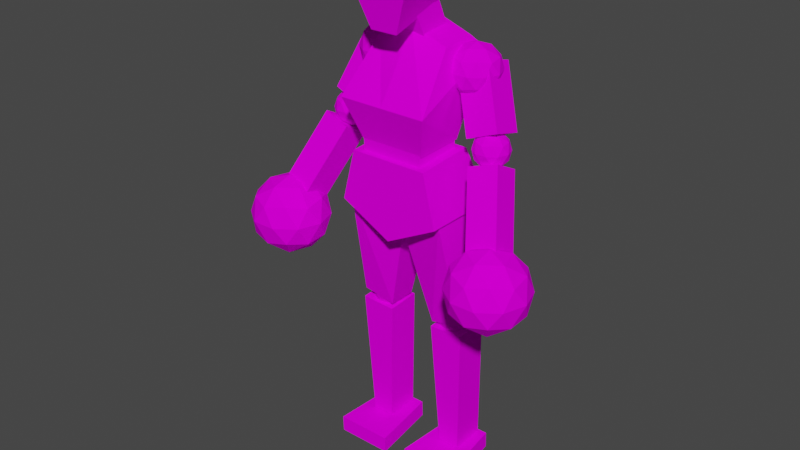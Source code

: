 # Source: human_man_2.blend  (saved by Blender 3.5.10; exported with 4.5.12 LTS)
import bpy
from mathutils import Matrix  # noqa: F401  (used for matrix-valued properties, if any)

bpy.ops.wm.read_factory_settings(use_empty=True)
scene = bpy.context.scene
scene.name = 'Scene'

# ---- collections
col_collection = bpy.data.collections.new('Collection'); scene.collection.children.link(col_collection)

# ---- images (referenced by path relative to the original .blend; pixels are not part of the script)
import os
ASSET_DIR = os.environ.get("B2B_ASSET_DIR", "")  # directory of the original .blend (textures are referenced by path, not embedded)
HERE = os.path.dirname(os.path.abspath(__file__))  # packed textures are extracted next to this script under _unpacked/

def load_image(name, relpath, width, height, colorspace="sRGB"):
    """Load a texture the original file referenced (path relative to the .blend, or extracted next to this script)."""
    p = next((c for c in (os.path.join(HERE, relpath), os.path.join(ASSET_DIR, relpath)) if relpath and os.path.exists(c)), "")
    if p:
        img = bpy.data.images.load(p, check_existing=True)
        img.name = name
    else:  # same state as the original file: an image datablock whose file is absent (Cycles renders it pink)
        img = bpy.data.images.new(name, width, height)
        img.source = "FILE"
        img.filepath = "//" + (relpath or name)
    img.colorspace_settings.name = colorspace
    return img
img_cube_base_color_png = load_image('Cube Base Color.png', 'Cube Base Color.png', 1024, 1024, 'sRGB')

# ---- materials (node trees are filled in below, after node groups)
mat_material = bpy.data.materials.new('Material')
mat_material.use_transparent_shadow = False

# ---- material node trees
mat_material.use_nodes = True; mat_material.node_tree.nodes.clear()
_N = mat_material.node_tree.nodes; _L = mat_material.node_tree.links
n0 = _N.new('ShaderNodeOutputMaterial'); n0.name = 'Material Output'; n0.location = (538, 281)
n1 = _N.new('ShaderNodeTexImage'); n1.name = 'Image Texture'; n1.location = (-688, 239)
n1.image = img_cube_base_color_png
n2 = _N.new('ShaderNodeBsdfPrincipled'); n2.name = 'Principled BSDF'; n2.location = (-159, 324)
n2.distribution = 'GGX'
n2.subsurface_method = 'RANDOM_WALK_SKIN'
n2.inputs[2].default_value = 0.0
n2.inputs[3].default_value = 1.45
n2.inputs[13].default_value = 0.0
n2.inputs[27].default_value = (0.0, 0.0, 0.0, 1.0)
n2.inputs[28].default_value = 1.0
_L.new(n1.outputs[0], n2.inputs[0])
_L.new(n2.outputs[0], n0.inputs[0])
n0.is_active_output = True

# ---- world
world_world = bpy.data.worlds.new('World'); scene.world = world_world
world_world.use_nodes = True; world_world.node_tree.nodes.clear()
_N = world_world.node_tree.nodes; _L = world_world.node_tree.links
n0 = _N.new('ShaderNodeOutputWorld'); n0.name = 'World Output'; n0.location = (300, 300)
n1 = _N.new('ShaderNodeBackground'); n1.name = 'Background'; n1.location = (10, 300)
n1.inputs[0].default_value = (0.05088, 0.05088, 0.05088, 1.0)
_L.new(n1.outputs[0], n0.inputs[0])
n0.is_active_output = True
world_world.color = (0.05088, 0.05088, 0.05088)
world_world.use_sun_shadow = False
world_world.sun_shadow_jitter_overblur = 0.0

# ---- meshes
me_cube_001 = bpy.data.meshes.new('Cube.001')
me_cube_001.from_pydata([(-0.2311, -0.0667, 0.989), (-0.253, -0.08846, 1.27), (-0.2279, 0.06402, 0.9891), (-0.2487, 0.08636, 1.27), (0.01189, -0.07266, 0.9148), (-0.008547, -0.09449, 1.235), (0.01513, 0.05806, 0.9149), (-0.004217, 0.08033, 1.236), (-0.301, -0.1443, 1.145), (-0.2939, 0.1447, 1.146), (0.05662, 0.136, 1.121), (0.04946, -0.1529, 1.121), (-0.3235, -0.07004, 0.8481), (-0.2313, -0.07249, 1.046), (-0.32, 0.07216, 0.8482), (-0.2278, 0.06971, 1.046), (-0.1946, -0.07318, 0.7879), (-0.1024, -0.07563, 0.9855), (-0.1911, 0.06902, 0.788), (-0.09889, 0.06657, 0.9857), (-0.2789, -0.1468, 0.4091), (-0.33, -0.1667, 0.8604), (-0.2714, 0.158, 0.4094), (-0.3214, 0.1795, 0.8607), (-0.03389, -0.1529, 0.4011), (-0.1669, -0.1707, 0.8449), (-0.02634, 0.1519, 0.4014), (-0.1583, 0.1755, 0.8452), (-0.3913, -0.2133, 0.7977), (-0.3806, 0.2195, 0.7962), (0.04219, 0.2092, 0.5997), (0.03148, -0.2236, 0.6012), (-0.2751, 0.005559, 0.4093), (-0.3258, -0.0009543, 0.9246), (-0.03012, -0.0005018, 0.4013), (-0.1627, -0.004981, 0.9091), (0.03683, -0.007213, 0.6004), (-0.386, 0.003091, 0.797), (-0.2726, -0.1477, 0.206), (-0.2722, -0.1479, 0.4481), (-0.2651, 0.153, 0.2062), (-0.2647, 0.1528, 0.4484), (-0.03045, -0.1537, 0.2056), (-0.03009, -0.1539, 0.4478), (-0.023, 0.147, 0.2059), (-0.02264, 0.1468, 0.448), (-0.3855, -0.2442, 0.109), (-0.2992, -0.1837, 0.3751), (-0.373, 0.261, 0.1094), (-0.2898, 0.1958, 0.3754), (-0.006043, -0.2536, 0.1084), (-0.004117, -0.191, 0.3562), (0.006469, 0.2516, 0.1088), (0.005281, 0.1885, 0.3565), (-0.3795, 0.008512, -0.02267), (-0.2945, 0.006068, 0.3753), (1.632e-05, -0.0008864, -0.02324), (0.0005822, -0.001224, 0.3564), (-0.2875, -0.2384, 0.6206), (-0.2032, -0.3028, 0.6859), (-0.3227, -0.3384, 0.6861), (-0.3934, -0.2358, 0.6863), (-0.3177, -0.1368, 0.6862), (-0.2002, -0.1782, 0.686), (-0.257, -0.3401, 0.792), (-0.3746, -0.2987, 0.7922), (-0.3715, -0.1741, 0.7923), (-0.252, -0.1385, 0.7922), (-0.1813, -0.2411, 0.792), (-0.2872, -0.2386, 0.8576), (-0.3082, -0.2971, 0.6383), (-0.238, -0.2762, 0.6382), (-0.2587, -0.335, 0.6767), (-0.1867, -0.2409, 0.6766), (-0.2362, -0.203, 0.6382), (-0.3498, -0.2368, 0.6384), (-0.3705, -0.2956, 0.6769), (-0.3053, -0.1787, 0.6384), (-0.3675, -0.1771, 0.677), (-0.2539, -0.1433, 0.6768), (-0.1756, -0.2779, 0.7389), (-0.1738, -0.2046, 0.739), (-0.2903, -0.3569, 0.739), (-0.2201, -0.336, 0.7389), (-0.4009, -0.2723, 0.7393), (-0.3594, -0.3326, 0.7391), (-0.3546, -0.1409, 0.7393), (-0.3991, -0.1991, 0.7393), (-0.2153, -0.1443, 0.7391), (-0.2844, -0.12, 0.7392), (-0.2072, -0.2998, 0.8013), (-0.3208, -0.3336, 0.8014), (-0.388, -0.236, 0.8016), (-0.316, -0.1419, 0.8016), (-0.2043, -0.1813, 0.8014), (-0.2694, -0.2983, 0.8399), (-0.2249, -0.2401, 0.8398), (-0.3385, -0.2739, 0.84), (-0.3367, -0.2007, 0.84), (-0.2665, -0.1798, 0.84), (-0.3275, -0.4309, 0.499), (-0.3974, -0.3195, 0.7689), (-0.3096, -0.2902, 0.4456), (-0.3795, -0.1789, 0.7156), (-0.1813, -0.4345, 0.5383), (-0.2512, -0.3232, 0.8083), (-0.1634, -0.2939, 0.485), (-0.2333, -0.1825, 0.7549), (-0.2233, -0.3804, 0.3585), (-0.1638, -0.426, 0.4046), (-0.2481, -0.4511, 0.4047), (-0.2981, -0.3786, 0.4048), (-0.2446, -0.3087, 0.4048), (-0.1616, -0.338, 0.4047), (-0.2017, -0.4523, 0.4795), (-0.2847, -0.423, 0.4797), (-0.2826, -0.3351, 0.4797), (-0.1982, -0.3099, 0.4796), (-0.1483, -0.3824, 0.4795), (-0.223, -0.3806, 0.5259), (-0.2379, -0.4219, 0.371), (-0.1883, -0.4072, 0.3709), (-0.2029, -0.4487, 0.3981), (-0.152, -0.3822, 0.3981), (-0.187, -0.3555, 0.3709), (-0.2673, -0.3794, 0.371), (-0.2819, -0.4209, 0.3982), (-0.2358, -0.3383, 0.371), (-0.2798, -0.3372, 0.3983), (-0.1996, -0.3133, 0.3982), (-0.1442, -0.4083, 0.442), (-0.1429, -0.3566, 0.4421), (-0.2252, -0.4642, 0.4421), (-0.1757, -0.4494, 0.442), (-0.3034, -0.4044, 0.4423), (-0.274, -0.447, 0.4422), (-0.2707, -0.3116, 0.4423), (-0.3021, -0.3527, 0.4423), (-0.1723, -0.314, 0.4422), (-0.2211, -0.2968, 0.4422), (-0.1665, -0.4238, 0.4861), (-0.2468, -0.4477, 0.4862), (-0.2943, -0.3788, 0.4863), (-0.2434, -0.3123, 0.4863), (-0.1645, -0.3401, 0.4861), (-0.2105, -0.4227, 0.5133), (-0.1791, -0.3817, 0.5133), (-0.2593, -0.4056, 0.5134), (-0.258, -0.3538, 0.5134), (-0.2084, -0.3391, 0.5134), (-0.1039, -0.5983, 0.02186), (-0.2735, -0.4658, 0.3633), (-0.08018, -0.4642, -0.01837), (-0.2498, -0.3317, 0.3231), (0.02272, -0.6015, 0.08599), (-0.1469, -0.469, 0.4275), (0.04647, -0.4674, 0.04576), (-0.1231, -0.3349, 0.3873), (0.01312, -0.5639, -0.2365), (0.1468, -0.6661, -0.1328), (-0.04262, -0.7225, -0.1326), (-0.1548, -0.5598, -0.1323), (-0.03471, -0.4028, -0.1323), (0.1517, -0.4685, -0.1327), (0.0615, -0.7253, 0.03537), (-0.1249, -0.6595, 0.0357), (-0.12, -0.462, 0.03587), (0.06942, -0.4055, 0.03564), (0.1816, -0.5683, 0.03533), (0.01368, -0.5642, 0.1395), (-0.0197, -0.6571, -0.2084), (0.09165, -0.6239, -0.2086), (0.05888, -0.7172, -0.1475), (0.1731, -0.5679, -0.1476), (0.09452, -0.5078, -0.2085), (-0.08563, -0.5615, -0.2082), (-0.1184, -0.6547, -0.1472), (-0.01504, -0.4692, -0.2083), (-0.1137, -0.4668, -0.147), (0.06641, -0.4131, -0.1473), (0.1907, -0.6265, -0.0488), (0.1936, -0.5104, -0.0487), (0.008744, -0.752, -0.04864), (0.1201, -0.7188, -0.04878), (-0.1668, -0.6177, -0.04826), (-0.1008, -0.7133, -0.04845), (-0.09329, -0.4093, -0.04819), (-0.1639, -0.5015, -0.04816), (0.1276, -0.4147, -0.04852), (0.01805, -0.3761, -0.04832), (0.1405, -0.6613, 0.05007), (-0.03962, -0.7149, 0.05029), (-0.1463, -0.5602, 0.05058), (-0.03209, -0.4109, 0.05055), (0.1452, -0.4734, 0.05023), (0.04184, -0.6589, 0.1113), (0.1124, -0.5666, 0.1113), (-0.06773, -0.6203, 0.1115), (-0.06485, -0.5041, 0.1116), (0.04649, -0.471, 0.1115), (-0.2557, -0.1909, -0.3746), (-0.3117, -0.1489, -0.4187), (-0.2324, -0.1253, -0.4192), (-0.1855, -0.1933, -0.4181), (-0.2357, -0.259, -0.4169), (-0.3137, -0.2315, -0.4173), (-0.276, -0.1254, -0.4895), (-0.198, -0.1529, -0.4891), (-0.2, -0.2355, -0.4877), (-0.2793, -0.2591, -0.4872), (-0.3262, -0.191, -0.4883), (-0.256, -0.1935, -0.5318), (-0.242, -0.1521, -0.387), (-0.2886, -0.1659, -0.3867), (-0.2749, -0.1274, -0.4129), (-0.3227, -0.1898, -0.4118), (-0.2898, -0.2145, -0.3858), (-0.2144, -0.1921, -0.3863), (-0.2007, -0.1535, -0.4126), (-0.2439, -0.2307, -0.3856), (-0.2026, -0.2321, -0.4112), (-0.278, -0.2546, -0.4107), (-0.33, -0.166, -0.4535), (-0.3312, -0.2146, -0.4527), (-0.2539, -0.1136, -0.4545), (-0.3005, -0.1274, -0.4542), (-0.1805, -0.1698, -0.4537), (-0.208, -0.1297, -0.4543), (-0.2112, -0.2569, -0.4522), (-0.1817, -0.2183, -0.4529), (-0.3036, -0.2546, -0.4521), (-0.2578, -0.2708, -0.4519), (-0.309, -0.1522, -0.4951), (-0.2337, -0.1298, -0.4956), (-0.189, -0.1946, -0.4946), (-0.2368, -0.257, -0.4935), (-0.311, -0.2309, -0.4938), (-0.2677, -0.1537, -0.5207), (-0.2973, -0.1923, -0.52), (-0.2219, -0.1699, -0.5205), (-0.2231, -0.2185, -0.5197), (-0.2697, -0.2323, -0.5194), (-0.04898, -0.06445, -1.149), (-0.0523, -0.06423, -1.231), (-0.05576, -0.3382, -1.15), (-0.05908, -0.3379, -1.232), (-0.3853, -0.09142, -1.136), (-0.3886, -0.0912, -1.218), (-0.3904, -0.2946, -1.136), (-0.3937, -0.2944, -1.218), (-0.2756, 0.2426, 0.621), (-0.1882, 0.3027, 0.6864), (-0.3058, 0.3441, 0.6867), (-0.3815, 0.2451, 0.6867), (-0.3108, 0.1425, 0.6865), (-0.1913, 0.1781, 0.6863), (-0.2401, 0.3424, 0.7926), (-0.3596, 0.3068, 0.7927), (-0.3626, 0.1822, 0.7926), (-0.2451, 0.1408, 0.7924), (-0.1694, 0.2398, 0.7924), (-0.2753, 0.2424, 0.858), (-0.2934, 0.3023, 0.6388), (-0.2243, 0.2779, 0.6387), (-0.242, 0.3376, 0.6772), (-0.1747, 0.24, 0.6771), (-0.2261, 0.2047, 0.6386), (-0.3379, 0.2441, 0.6388), (-0.3556, 0.3038, 0.6774), (-0.2963, 0.1838, 0.6387), (-0.3585, 0.1853, 0.6773), (-0.2468, 0.1459, 0.6771), (-0.1618, 0.2763, 0.7394), (-0.1637, 0.2031, 0.7393), (-0.2725, 0.3609, 0.7396), (-0.2034, 0.3366, 0.7395), (-0.3872, 0.2819, 0.7397), (-0.3427, 0.34, 0.7397), (-0.3475, 0.1483, 0.7395), (-0.389, 0.2086, 0.7397), (-0.2082, 0.1449, 0.7393), (-0.2784, 0.124, 0.7394), (-0.1923, 0.2996, 0.8018), (-0.3041, 0.339, 0.802), (-0.3761, 0.2449, 0.802), (-0.3089, 0.1473, 0.8018), (-0.1953, 0.1811, 0.8017), (-0.2546, 0.3011, 0.8404), (-0.213, 0.2408, 0.8402), (-0.3248, 0.2802, 0.8405), (-0.3266, 0.207, 0.8404), (-0.2575, 0.1827, 0.8403), (-0.306, 0.437, 0.4997), (-0.3814, 0.3288, 0.7695), (-0.2951, 0.2958, 0.4461), (-0.3705, 0.1876, 0.7159), (-0.1598, 0.4334, 0.5391), (-0.2351, 0.3252, 0.8089), (-0.1489, 0.2921, 0.4855), (-0.2242, 0.1839, 0.7553), (-0.2044, 0.3817, 0.3591), (-0.1427, 0.4242, 0.4053), (-0.2257, 0.4535, 0.4055), (-0.2792, 0.3836, 0.4055), (-0.2292, 0.3111, 0.4054), (-0.1449, 0.3362, 0.4053), (-0.1793, 0.4522, 0.4803), (-0.2637, 0.4271, 0.4804), (-0.2659, 0.3391, 0.4803), (-0.1829, 0.3099, 0.4802), (-0.1294, 0.3798, 0.4801), (-0.2042, 0.3816, 0.5265), (-0.2169, 0.4239, 0.3717), (-0.1682, 0.4067, 0.3716), (-0.1807, 0.4489, 0.3988), (-0.1332, 0.3799, 0.3987), (-0.1694, 0.355, 0.3715), (-0.2484, 0.3828, 0.3717), (-0.2609, 0.425, 0.3989), (-0.219, 0.3402, 0.3716), (-0.263, 0.3413, 0.3989), (-0.184, 0.3135, 0.3987), (-0.1241, 0.4056, 0.4427), (-0.1253, 0.3538, 0.4427), (-0.2022, 0.4653, 0.4429), (-0.1534, 0.4481, 0.4428), (-0.2832, 0.4095, 0.443), (-0.2518, 0.4506, 0.443), (-0.2551, 0.3152, 0.4428), (-0.2845, 0.3578, 0.4429), (-0.1568, 0.3127, 0.4427), (-0.2064, 0.298, 0.4427), (-0.1456, 0.422, 0.4868), (-0.2245, 0.4499, 0.4869), (-0.2754, 0.3834, 0.4869), (-0.2279, 0.3145, 0.4868), (-0.1477, 0.3384, 0.4867), (-0.1895, 0.4231, 0.514), (-0.1602, 0.3805, 0.514), (-0.2391, 0.4083, 0.5141), (-0.2404, 0.3566, 0.5141), (-0.1916, 0.3394, 0.514), (-0.07441, 0.594, 0.02287), (-0.2504, 0.4695, 0.3641), (-0.05732, 0.4589, -0.01759), (-0.2333, 0.3344, 0.3237), (0.05225, 0.5908, 0.08701), (-0.1237, 0.4663, 0.4283), (0.06933, 0.4557, 0.04655), (-0.1066, 0.3312, 0.3878), (0.0408, 0.5539, -0.2355), (0.1794, 0.6492, -0.1317), (-0.007022, 0.7149, -0.1314), (-0.1271, 0.558, -0.1313), (-0.01494, 0.3952, -0.1317), (0.1745, 0.4516, -0.1319), (0.0971, 0.7122, 0.03659), (-0.09232, 0.6558, 0.03683), (-0.09722, 0.4582, 0.03666), (0.08919, 0.3925, 0.03632), (0.2093, 0.5495, 0.03628), (0.04136, 0.5536, 0.1404), (0.01264, 0.6486, -0.2073), (0.1222, 0.61, -0.2075), (0.0941, 0.7046, -0.1463), (0.2008, 0.5499, -0.1466), (0.1193, 0.4938, -0.2076), (-0.05795, 0.5563, -0.2073), (-0.08606, 0.651, -0.1461), (0.007988, 0.4607, -0.2075), (-0.09072, 0.4631, -0.1462), (0.08657, 0.4006, -0.1466), (0.2212, 0.6074, -0.04775), (0.2184, 0.4912, -0.04785), (0.04574, 0.7417, -0.04737), (0.1553, 0.703, -0.04757), (-0.1362, 0.6162, -0.04721), (-0.06561, 0.7085, -0.04723), (-0.07314, 0.4044, -0.04749), (-0.1391, 0.5001, -0.04731), (0.1478, 0.399, -0.04783), (0.03643, 0.3658, -0.04769), (0.1729, 0.6444, 0.05118), (-0.004403, 0.7069, 0.0515), (-0.1186, 0.5576, 0.05154), (-0.01193, 0.4028, 0.05124), (0.1682, 0.4565, 0.05102), (0.07418, 0.6468, 0.1124), (0.1401, 0.5511, 0.1122), (-0.03717, 0.6136, 0.1125), (-0.04004, 0.4975, 0.1124), (0.06952, 0.4589, 0.1122), (-0.3788, -0.252, -1.132), (-0.3419, -0.2791, -0.4732), (-0.3757, -0.1447, -1.127), (-0.3381, -0.1119, -0.4819), (-0.2116, -0.2563, -1.141), (-0.1747, -0.2834, -0.4827), (-0.2086, -0.149, -1.136), (-0.1709, -0.1162, -0.4915), (-0.3206, -0.2726, -0.4339), (-0.3193, -0.2395, 0.1098), (-0.3168, -0.1146, -0.4673), (-0.3134, 0.001232, -0.01476), (-0.1766, -0.2762, -0.4341), (-0.05126, -0.2462, 0.1096), (-0.178, -0.118, -0.4675), (-0.1087, -0.003837, -0.01498), (-0.2462, 0.1949, -0.3742), (-0.3041, 0.1558, -0.4184), (-0.2261, 0.1283, -0.419), (-0.1759, 0.194, -0.4178), (-0.2228, 0.262, -0.4165), (-0.3021, 0.2384, -0.4169), (-0.2696, 0.1307, -0.4893), (-0.1904, 0.1543, -0.4889), (-0.1883, 0.2369, -0.4873), (-0.2663, 0.2644, -0.4868), (-0.3166, 0.1988, -0.488), (-0.2463, 0.1978, -0.5315), (-0.2344, 0.1555, -0.3867), (-0.2802, 0.1716, -0.3864), (-0.2684, 0.1325, -0.4127), (-0.3131, 0.1972, -0.4114), (-0.279, 0.2202, -0.3855), (-0.2048, 0.1941, -0.386), (-0.1931, 0.1549, -0.4123), (-0.2324, 0.2341, -0.3852), (-0.1911, 0.2336, -0.4108), (-0.2653, 0.2597, -0.4103), (-0.3216, 0.1739, -0.4532), (-0.3204, 0.2225, -0.4523), (-0.2482, 0.1178, -0.4543), (-0.294, 0.1339, -0.454), (-0.172, 0.1702, -0.4534), (-0.2016, 0.1316, -0.4541), (-0.1984, 0.2588, -0.4517), (-0.1708, 0.2188, -0.4525), (-0.2909, 0.2611, -0.4516), (-0.2443, 0.275, -0.4514), (-0.3013, 0.1592, -0.4949), (-0.2271, 0.133, -0.4954), (-0.1794, 0.1955, -0.4943), (-0.224, 0.2602, -0.493), (-0.2994, 0.2378, -0.4934), (-0.26, 0.1586, -0.5205), (-0.2876, 0.1986, -0.5197), (-0.2134, 0.1725, -0.5202), (-0.2122, 0.2211, -0.5193), (-0.2581, 0.2372, -0.519), (-0.0459, 0.05973, -1.149), (-0.04923, 0.05981, -1.231), (-0.03912, 0.3334, -1.149), (-0.04245, 0.3335, -1.231), (-0.3805, 0.1033, -1.135), (-0.3838, 0.1034, -1.217), (-0.3755, 0.3065, -1.135), (-0.3788, 0.3066, -1.217), (-0.366, 0.2634, -1.131), (-0.3278, 0.2874, -0.4727), (-0.3683, 0.1561, -1.126), (-0.3323, 0.1203, -0.4817), (-0.1988, 0.2594, -1.141), (-0.1607, 0.2835, -0.4822), (-0.2011, 0.1521, -1.136), (-0.1652, 0.1163, -0.4913), (-0.307, 0.2799, -0.4335), (-0.3072, 0.2458, 0.1102), (-0.3109, 0.1219, -0.4671), (-0.3133, 0.005279, -0.01476), (-0.1629, 0.2763, -0.4336), (-0.03924, 0.2392, 0.11), (-0.1721, 0.1184, -0.4673), (-0.1086, 0.0002086, -0.01497)], [], [(8, 1, 3, 9), (9, 3, 7, 10), (10, 7, 5, 11), (11, 5, 1, 8), (2, 6, 4, 0), (7, 3, 1, 5), (4, 11, 8, 0), (6, 10, 11, 4), (2, 9, 10, 6), (0, 8, 9, 2), (12, 13, 15, 14), (14, 15, 19, 18), (18, 19, 17, 16), (16, 17, 13, 12), (14, 18, 16, 12), (19, 15, 13, 17), (37, 33, 23, 29), (29, 23, 27, 30), (36, 35, 25, 31), (31, 25, 21, 28), (32, 34, 24, 20), (35, 33, 21, 25), (24, 31, 28, 20), (34, 36, 31, 24), (22, 29, 30, 26), (32, 37, 29, 22), (20, 28, 37, 32), (26, 30, 36, 34), (27, 23, 33, 35), (22, 26, 34, 32), (30, 27, 35, 36), (28, 21, 33, 37), (38, 39, 41, 40), (40, 41, 45, 44), (44, 45, 43, 42), (42, 43, 39, 38), (40, 44, 42, 38), (45, 41, 39, 43), (54, 55, 49, 48), (48, 49, 53, 52), (56, 57, 51, 50), (50, 51, 47, 46), (54, 56, 50, 46), (57, 55, 47, 51), (53, 49, 55, 57), (48, 52, 56, 54), (52, 53, 57, 56), (46, 47, 55, 54), (58, 71, 70), (59, 71, 73), (58, 70, 75), (58, 75, 77), (58, 77, 74), (59, 73, 80), (60, 72, 82), (61, 76, 84), (62, 78, 86), (63, 79, 88), (59, 80, 83), (60, 82, 85), (61, 84, 87), (62, 86, 89), (63, 88, 81), (64, 90, 95), (65, 91, 97), (66, 92, 98), (67, 93, 99), (68, 94, 96), (96, 99, 69), (96, 94, 99), (94, 67, 99), (99, 98, 69), (99, 93, 98), (93, 66, 98), (98, 97, 69), (98, 92, 97), (92, 65, 97), (97, 95, 69), (97, 91, 95), (91, 64, 95), (95, 96, 69), (95, 90, 96), (90, 68, 96), (81, 94, 68), (81, 88, 94), (88, 67, 94), (89, 93, 67), (89, 86, 93), (86, 66, 93), (87, 92, 66), (87, 84, 92), (84, 65, 92), (85, 91, 65), (85, 82, 91), (82, 64, 91), (83, 90, 64), (83, 80, 90), (80, 68, 90), (88, 89, 67), (88, 79, 89), (79, 62, 89), (86, 87, 66), (86, 78, 87), (78, 61, 87), (84, 85, 65), (84, 76, 85), (76, 60, 85), (82, 83, 64), (82, 72, 83), (72, 59, 83), (80, 81, 68), (80, 73, 81), (73, 63, 81), (74, 79, 63), (74, 77, 79), (77, 62, 79), (77, 78, 62), (77, 75, 78), (75, 61, 78), (75, 76, 61), (75, 70, 76), (70, 60, 76), (73, 74, 63), (73, 71, 74), (71, 58, 74), (70, 72, 60), (70, 71, 72), (71, 59, 72), (100, 101, 103, 102), (102, 103, 107, 106), (106, 107, 105, 104), (104, 105, 101, 100), (102, 106, 104, 100), (107, 103, 101, 105), (108, 121, 120), (109, 121, 123), (108, 120, 125), (108, 125, 127), (108, 127, 124), (109, 123, 130), (110, 122, 132), (111, 126, 134), (112, 128, 136), (113, 129, 138), (109, 130, 133), (110, 132, 135), (111, 134, 137), (112, 136, 139), (113, 138, 131), (114, 140, 145), (115, 141, 147), (116, 142, 148), (117, 143, 149), (118, 144, 146), (146, 149, 119), (146, 144, 149), (144, 117, 149), (149, 148, 119), (149, 143, 148), (143, 116, 148), (148, 147, 119), (148, 142, 147), (142, 115, 147), (147, 145, 119), (147, 141, 145), (141, 114, 145), (145, 146, 119), (145, 140, 146), (140, 118, 146), (131, 144, 118), (131, 138, 144), (138, 117, 144), (139, 143, 117), (139, 136, 143), (136, 116, 143), (137, 142, 116), (137, 134, 142), (134, 115, 142), (135, 141, 115), (135, 132, 141), (132, 114, 141), (133, 140, 114), (133, 130, 140), (130, 118, 140), (138, 139, 117), (138, 129, 139), (129, 112, 139), (136, 137, 116), (136, 128, 137), (128, 111, 137), (134, 135, 115), (134, 126, 135), (126, 110, 135), (132, 133, 114), (132, 122, 133), (122, 109, 133), (130, 131, 118), (130, 123, 131), (123, 113, 131), (124, 129, 113), (124, 127, 129), (127, 112, 129), (127, 128, 112), (127, 125, 128), (125, 111, 128), (125, 126, 111), (125, 120, 126), (120, 110, 126), (123, 124, 113), (123, 121, 124), (121, 108, 124), (120, 122, 110), (120, 121, 122), (121, 109, 122), (150, 151, 153, 152), (152, 153, 157, 156), (156, 157, 155, 154), (154, 155, 151, 150), (152, 156, 154, 150), (157, 153, 151, 155), (158, 171, 170), (159, 171, 173), (158, 170, 175), (158, 175, 177), (158, 177, 174), (159, 173, 180), (160, 172, 182), (161, 176, 184), (162, 178, 186), (163, 179, 188), (159, 180, 183), (160, 182, 185), (161, 184, 187), (162, 186, 189), (163, 188, 181), (164, 190, 195), (165, 191, 197), (166, 192, 198), (167, 193, 199), (168, 194, 196), (196, 199, 169), (196, 194, 199), (194, 167, 199), (199, 198, 169), (199, 193, 198), (193, 166, 198), (198, 197, 169), (198, 192, 197), (192, 165, 197), (197, 195, 169), (197, 191, 195), (191, 164, 195), (195, 196, 169), (195, 190, 196), (190, 168, 196), (181, 194, 168), (181, 188, 194), (188, 167, 194), (189, 193, 167), (189, 186, 193), (186, 166, 193), (187, 192, 166), (187, 184, 192), (184, 165, 192), (185, 191, 165), (185, 182, 191), (182, 164, 191), (183, 190, 164), (183, 180, 190), (180, 168, 190), (188, 189, 167), (188, 179, 189), (179, 162, 189), (186, 187, 166), (186, 178, 187), (178, 161, 187), (184, 185, 165), (184, 176, 185), (176, 160, 185), (182, 183, 164), (182, 172, 183), (172, 159, 183), (180, 181, 168), (180, 173, 181), (173, 163, 181), (174, 179, 163), (174, 177, 179), (177, 162, 179), (177, 178, 162), (177, 175, 178), (175, 161, 178), (175, 176, 161), (175, 170, 176), (170, 160, 176), (173, 174, 163), (173, 171, 174), (171, 158, 174), (170, 172, 160), (170, 171, 172), (171, 159, 172), (200, 212, 213), (201, 215, 213), (200, 217, 212), (200, 219, 217), (200, 216, 219), (201, 222, 215), (202, 224, 214), (203, 226, 218), (204, 228, 220), (205, 230, 221), (201, 225, 222), (202, 227, 224), (203, 229, 226), (204, 231, 228), (205, 223, 230), (206, 237, 232), (207, 239, 233), (208, 240, 234), (209, 241, 235), (210, 238, 236), (238, 211, 241), (238, 241, 236), (236, 241, 209), (241, 211, 240), (241, 240, 235), (235, 240, 208), (240, 211, 239), (240, 239, 234), (234, 239, 207), (239, 211, 237), (239, 237, 233), (233, 237, 206), (237, 211, 238), (237, 238, 232), (232, 238, 210), (223, 210, 236), (223, 236, 230), (230, 236, 209), (231, 209, 235), (231, 235, 228), (228, 235, 208), (229, 208, 234), (229, 234, 226), (226, 234, 207), (227, 207, 233), (227, 233, 224), (224, 233, 206), (225, 206, 232), (225, 232, 222), (222, 232, 210), (230, 209, 231), (230, 231, 221), (221, 231, 204), (228, 208, 229), (228, 229, 220), (220, 229, 203), (226, 207, 227), (226, 227, 218), (218, 227, 202), (224, 206, 225), (224, 225, 214), (214, 225, 201), (222, 210, 223), (222, 223, 215), (215, 223, 205), (216, 205, 221), (216, 221, 219), (219, 221, 204), (219, 204, 220), (219, 220, 217), (217, 220, 203), (217, 203, 218), (217, 218, 212), (212, 218, 202), (215, 205, 216), (215, 216, 213), (213, 216, 200), (212, 202, 214), (212, 214, 213), (213, 214, 201), (242, 244, 245, 243), (244, 248, 249, 245), (248, 246, 247, 249), (246, 242, 243, 247), (244, 242, 246, 248), (249, 247, 243, 245), (250, 262, 263), (251, 265, 263), (250, 267, 262), (250, 269, 267), (250, 266, 269), (251, 272, 265), (252, 274, 264), (253, 276, 268), (254, 278, 270), (255, 280, 271), (251, 275, 272), (252, 277, 274), (253, 279, 276), (254, 281, 278), (255, 273, 280), (256, 287, 282), (257, 289, 283), (258, 290, 284), (259, 291, 285), (260, 288, 286), (288, 261, 291), (288, 291, 286), (286, 291, 259), (291, 261, 290), (291, 290, 285), (285, 290, 258), (290, 261, 289), (290, 289, 284), (284, 289, 257), (289, 261, 287), (289, 287, 283), (283, 287, 256), (287, 261, 288), (287, 288, 282), (282, 288, 260), (273, 260, 286), (273, 286, 280), (280, 286, 259), (281, 259, 285), (281, 285, 278), (278, 285, 258), (279, 258, 284), (279, 284, 276), (276, 284, 257), (277, 257, 283), (277, 283, 274), (274, 283, 256), (275, 256, 282), (275, 282, 272), (272, 282, 260), (280, 259, 281), (280, 281, 271), (271, 281, 254), (278, 258, 279), (278, 279, 270), (270, 279, 253), (276, 257, 277), (276, 277, 268), (268, 277, 252), (274, 256, 275), (274, 275, 264), (264, 275, 251), (272, 260, 273), (272, 273, 265), (265, 273, 255), (266, 255, 271), (266, 271, 269), (269, 271, 254), (269, 254, 270), (269, 270, 267), (267, 270, 253), (267, 253, 268), (267, 268, 262), (262, 268, 252), (265, 255, 266), (265, 266, 263), (263, 266, 250), (262, 252, 264), (262, 264, 263), (263, 264, 251), (292, 294, 295, 293), (294, 298, 299, 295), (298, 296, 297, 299), (296, 292, 293, 297), (294, 292, 296, 298), (299, 297, 293, 295), (300, 312, 313), (301, 315, 313), (300, 317, 312), (300, 319, 317), (300, 316, 319), (301, 322, 315), (302, 324, 314), (303, 326, 318), (304, 328, 320), (305, 330, 321), (301, 325, 322), (302, 327, 324), (303, 329, 326), (304, 331, 328), (305, 323, 330), (306, 337, 332), (307, 339, 333), (308, 340, 334), (309, 341, 335), (310, 338, 336), (338, 311, 341), (338, 341, 336), (336, 341, 309), (341, 311, 340), (341, 340, 335), (335, 340, 308), (340, 311, 339), (340, 339, 334), (334, 339, 307), (339, 311, 337), (339, 337, 333), (333, 337, 306), (337, 311, 338), (337, 338, 332), (332, 338, 310), (323, 310, 336), (323, 336, 330), (330, 336, 309), (331, 309, 335), (331, 335, 328), (328, 335, 308), (329, 308, 334), (329, 334, 326), (326, 334, 307), (327, 307, 333), (327, 333, 324), (324, 333, 306), (325, 306, 332), (325, 332, 322), (322, 332, 310), (330, 309, 331), (330, 331, 321), (321, 331, 304), (328, 308, 329), (328, 329, 320), (320, 329, 303), (326, 307, 327), (326, 327, 318), (318, 327, 302), (324, 306, 325), (324, 325, 314), (314, 325, 301), (322, 310, 323), (322, 323, 315), (315, 323, 305), (316, 305, 321), (316, 321, 319), (319, 321, 304), (319, 304, 320), (319, 320, 317), (317, 320, 303), (317, 303, 318), (317, 318, 312), (312, 318, 302), (315, 305, 316), (315, 316, 313), (313, 316, 300), (312, 302, 314), (312, 314, 313), (313, 314, 301), (342, 344, 345, 343), (344, 348, 349, 345), (348, 346, 347, 349), (346, 342, 343, 347), (344, 342, 346, 348), (349, 347, 343, 345), (350, 362, 363), (351, 365, 363), (350, 367, 362), (350, 369, 367), (350, 366, 369), (351, 372, 365), (352, 374, 364), (353, 376, 368), (354, 378, 370), (355, 380, 371), (351, 375, 372), (352, 377, 374), (353, 379, 376), (354, 381, 378), (355, 373, 380), (356, 387, 382), (357, 389, 383), (358, 390, 384), (359, 391, 385), (360, 388, 386), (388, 361, 391), (388, 391, 386), (386, 391, 359), (391, 361, 390), (391, 390, 385), (385, 390, 358), (390, 361, 389), (390, 389, 384), (384, 389, 357), (389, 361, 387), (389, 387, 383), (383, 387, 356), (387, 361, 388), (387, 388, 382), (382, 388, 360), (373, 360, 386), (373, 386, 380), (380, 386, 359), (381, 359, 385), (381, 385, 378), (378, 385, 358), (379, 358, 384), (379, 384, 376), (376, 384, 357), (377, 357, 383), (377, 383, 374), (374, 383, 356), (375, 356, 382), (375, 382, 372), (372, 382, 360), (380, 359, 381), (380, 381, 371), (371, 381, 354), (378, 358, 379), (378, 379, 370), (370, 379, 353), (376, 357, 377), (376, 377, 368), (368, 377, 352), (374, 356, 375), (374, 375, 364), (364, 375, 351), (372, 360, 373), (372, 373, 365), (365, 373, 355), (366, 355, 371), (366, 371, 369), (369, 371, 354), (369, 354, 370), (369, 370, 367), (367, 370, 353), (367, 353, 368), (367, 368, 362), (362, 368, 352), (365, 355, 366), (365, 366, 363), (363, 366, 350), (362, 352, 364), (362, 364, 363), (363, 364, 351), (392, 393, 395, 394), (394, 395, 399, 398), (398, 399, 397, 396), (396, 397, 393, 392), (394, 398, 396, 392), (399, 395, 393, 397), (400, 401, 403, 402), (402, 403, 407, 406), (406, 407, 405, 404), (404, 405, 401, 400), (402, 406, 404, 400), (407, 403, 401, 405), (408, 421, 420), (409, 421, 423), (408, 420, 425), (408, 425, 427), (408, 427, 424), (409, 423, 430), (410, 422, 432), (411, 426, 434), (412, 428, 436), (413, 429, 438), (409, 430, 433), (410, 432, 435), (411, 434, 437), (412, 436, 439), (413, 438, 431), (414, 440, 445), (415, 441, 447), (416, 442, 448), (417, 443, 449), (418, 444, 446), (446, 449, 419), (446, 444, 449), (444, 417, 449), (449, 448, 419), (449, 443, 448), (443, 416, 448), (448, 447, 419), (448, 442, 447), (442, 415, 447), (447, 445, 419), (447, 441, 445), (441, 414, 445), (445, 446, 419), (445, 440, 446), (440, 418, 446), (431, 444, 418), (431, 438, 444), (438, 417, 444), (439, 443, 417), (439, 436, 443), (436, 416, 443), (437, 442, 416), (437, 434, 442), (434, 415, 442), (435, 441, 415), (435, 432, 441), (432, 414, 441), (433, 440, 414), (433, 430, 440), (430, 418, 440), (438, 439, 417), (438, 429, 439), (429, 412, 439), (436, 437, 416), (436, 428, 437), (428, 411, 437), (434, 435, 415), (434, 426, 435), (426, 410, 435), (432, 433, 414), (432, 422, 433), (422, 409, 433), (430, 431, 418), (430, 423, 431), (423, 413, 431), (424, 429, 413), (424, 427, 429), (427, 412, 429), (427, 428, 412), (427, 425, 428), (425, 411, 428), (425, 426, 411), (425, 420, 426), (420, 410, 426), (423, 424, 413), (423, 421, 424), (421, 408, 424), (420, 422, 410), (420, 421, 422), (421, 409, 422), (450, 451, 453, 452), (452, 453, 457, 456), (456, 457, 455, 454), (454, 455, 451, 450), (452, 456, 454, 450), (457, 453, 451, 455), (458, 460, 461, 459), (460, 464, 465, 461), (464, 462, 463, 465), (462, 458, 459, 463), (460, 458, 462, 464), (465, 463, 459, 461), (466, 468, 469, 467), (468, 472, 473, 469), (472, 470, 471, 473), (470, 466, 467, 471), (468, 466, 470, 472), (473, 471, 467, 469)])
_uv = me_cube_001.uv_layers.new(name='UVMap')
_uv.uv.foreach_set('vector', [0.299, 0.7444, 0.3411, 0.7632, 0.3411, 0.8187, 0.299, 0.8362, 0.4097, 0.5026, 0.4516, 0.5096, 0.4555, 0.5884, 0.4233, 0.614, 0.02736, 0.8009, 0.0009893, 0.7826, 0.0009894, 0.7268, 0.02736, 0.7085, 0.1727, 0.6292, 0.1404, 0.6036, 0.1444, 0.5247, 0.1863, 0.5177, 0.1368, 0.7085, 0.1368, 0.7886, 0.09506, 0.7886, 0.09506, 0.7085, 0.8895, 0.2385, 0.8895, 0.3174, 0.8336, 0.3174, 0.8336, 0.2385, 0.2398, 0.6292, 0.1727, 0.6292, 0.1863, 0.5177, 0.2312, 0.5484, 0.09308, 0.7756, 0.02736, 0.8009, 0.02736, 0.7085, 0.09308, 0.7338, 0.3647, 0.5333, 0.4097, 0.5026, 0.4233, 0.614, 0.3561, 0.614, 0.2552, 0.7732, 0.299, 0.7444, 0.299, 0.8362, 0.2552, 0.8147, 0.9229, 0.5105, 0.9229, 0.4423, 0.968, 0.4413, 0.968, 0.5095, 0.9187, 0.3965, 0.9187, 0.3268, 0.9641, 0.3268, 0.9641, 0.3965, 0.5029, 0.8969, 0.5029, 0.9665, 0.4575, 0.9665, 0.4575, 0.8969, 0.9092, 0.9401, 0.9092, 0.8704, 0.9547, 0.8704, 0.9547, 0.9401, 0.1341, 0.493, 0.08862, 0.493, 0.08862, 0.4475, 0.1341, 0.4475, 0.947, 0.1097, 0.9037, 0.1097, 0.9037, 0.06425, 0.947, 0.06424, 0.06973, 0.04508, 0.07002, 0.0009893, 0.1278, 0.02095, 0.1385, 0.04537, 0.3679, 0.3159, 0.3438, 0.3304, 0.295, 0.3114, 0.2552, 0.2184, 0.4008, 0.07016, 0.3247, 0.06937, 0.3274, 0.01638, 0.4008, 0.0009893, 0.1404, 0.2748, 0.1805, 0.1824, 0.2293, 0.1634, 0.2532, 0.1774, 0.6143, 0.8149, 0.5432, 0.8149, 0.5432, 0.7662, 0.6143, 0.7662, 0.3247, 0.06937, 0.2724, 0.06934, 0.2751, 0.01635, 0.3274, 0.01638, 0.1786, 0.3304, 0.1404, 0.2748, 0.2532, 0.1774, 0.2532, 0.3065, 0.6787, 0.1815, 0.7457, 0.1833, 0.7457, 0.2525, 0.6786, 0.2302, 0.3679, 0.1874, 0.3679, 0.3159, 0.2552, 0.2184, 0.2933, 0.1634, 0.07831, 0.1577, 0.06973, 0.04508, 0.1385, 0.04537, 0.1267, 0.1577, 0.02991, 0.1577, 0.0009893, 0.04479, 0.06973, 0.04508, 0.07831, 0.1577, 0.6789, 0.1328, 0.7457, 0.1142, 0.7457, 0.1833, 0.6787, 0.1815, 0.3274, 0.127, 0.275, 0.127, 0.2724, 0.06934, 0.3247, 0.06937, 0.6143, 0.8636, 0.5432, 0.8636, 0.5432, 0.8149, 0.6143, 0.8149, 0.4008, 0.1393, 0.3274, 0.127, 0.3247, 0.06937, 0.4008, 0.07016, 0.0009893, 0.04479, 0.01789, 0.02095, 0.07002, 0.0009893, 0.06973, 0.04508, 0.7763, 0.7483, 0.8517, 0.7463, 0.8517, 0.8418, 0.7763, 0.8437, 0.3561, 0.8246, 0.4335, 0.8246, 0.4335, 0.902, 0.3561, 0.902, 0.7991, 0.3268, 0.8705, 0.3268, 0.8705, 0.4229, 0.7991, 0.4229, 0.9017, 0.07837, 0.8243, 0.07837, 0.8243, 0.0009897, 0.9017, 0.0009893, 0.8682, 0.5226, 0.7991, 0.5226, 0.7991, 0.4265, 0.8682, 0.4265, 0.7744, 0.8424, 0.6976, 0.8424, 0.6976, 0.7463, 0.7744, 0.7463, 0.1404, 0.08227, 0.2704, 0.08201, 0.2704, 0.1423, 0.1815, 0.1614, 0.6282, 0.6608, 0.5432, 0.6339, 0.5491, 0.5396, 0.6282, 0.5395, 0.3699, 0.2441, 0.4819, 0.2441, 0.4819, 0.3048, 0.4088, 0.3249, 0.3403, 0.6391, 0.2611, 0.639, 0.2552, 0.5447, 0.3403, 0.5178, 0.1094, 0.2404, 0.0009893, 0.2404, 0.01988, 0.1597, 0.1283, 0.1597, 0.4028, 0.06163, 0.4971, 0.06164, 0.4971, 0.1223, 0.4028, 0.1223, 0.4028, 0.0009893, 0.4971, 0.0009918, 0.4971, 0.06164, 0.4028, 0.06163, 0.1283, 0.3212, 0.01988, 0.3212, 0.0009893, 0.2404, 0.1094, 0.2404, 0.4088, 0.1634, 0.4819, 0.1835, 0.4819, 0.2441, 0.3699, 0.2441, 0.1815, 0.0009893, 0.2704, 0.02175, 0.2704, 0.08201, 0.1404, 0.08227, 0.9288, 0.5718, 0.9407, 0.5835, 0.9208, 0.5907, 0.9348, 0.757, 0.9533, 0.7652, 0.9357, 0.7769, 0.9288, 0.5718, 0.9208, 0.5907, 0.9085, 0.5718, 0.9288, 0.5718, 0.9085, 0.5718, 0.9208, 0.5528, 0.9288, 0.5718, 0.9208, 0.5528, 0.9407, 0.56, 0.9348, 0.757, 0.9357, 0.7769, 0.9159, 0.7652, 0.7921, 0.8611, 0.8124, 0.8574, 0.8032, 0.8776, 0.03617, 0.9415, 0.0212, 0.9514, 0.01756, 0.9337, 0.8765, 0.7168, 0.8727, 0.7323, 0.8562, 0.7206, 0.8922, 0.6824, 0.8877, 0.6995, 0.8747, 0.68, 0.9348, 0.757, 0.9159, 0.7652, 0.9212, 0.7463, 0.7921, 0.8611, 0.8032, 0.8776, 0.7809, 0.8785, 0.03617, 0.9415, 0.01756, 0.9337, 0.03776, 0.9222, 0.8765, 0.7168, 0.8562, 0.7206, 0.8655, 0.7003, 0.9348, 0.7968, 0.9212, 0.8076, 0.9159, 0.7886, 0.7939, 0.728, 0.7849, 0.7101, 0.8047, 0.7181, 0.8333, 0.7308, 0.8136, 0.7343, 0.8279, 0.7197, 0.03617, 0.9019, 0.01756, 0.9104, 0.02119, 0.8904, 0.8544, 0.6837, 0.8432, 0.7011, 0.8386, 0.6814, 0.7845, 0.6895, 0.7992, 0.675, 0.7992, 0.6954, 0.7992, 0.6954, 0.8189, 0.683, 0.8181, 0.7031, 0.7992, 0.6954, 0.7992, 0.675, 0.8189, 0.683, 0.7992, 0.675, 0.8181, 0.6684, 0.8189, 0.683, 0.8189, 0.683, 0.8367, 0.698, 0.8181, 0.7031, 0.8189, 0.683, 0.8367, 0.6776, 0.8367, 0.698, 0.04365, 0.8898, 0.03617, 0.9019, 0.02119, 0.8904, 0.8367, 0.698, 0.8279, 0.7197, 0.8181, 0.7031, 0.02119, 0.8904, 0.01756, 0.9104, 0.0009894, 0.9019, 0.01756, 0.9104, 0.001792, 0.9215, 0.0009894, 0.9019, 0.8279, 0.7197, 0.8047, 0.7181, 0.8181, 0.7031, 0.8279, 0.7197, 0.8136, 0.7343, 0.8047, 0.7181, 0.7939, 0.8979, 0.8142, 0.8942, 0.8104, 0.9097, 0.8047, 0.7181, 0.7992, 0.6954, 0.8181, 0.7031, 0.8047, 0.7181, 0.7849, 0.7101, 0.7992, 0.6954, 0.7849, 0.7101, 0.7845, 0.6895, 0.7992, 0.6954, 0.9159, 0.7886, 0.9013, 0.7959, 0.9011, 0.7769, 0.9159, 0.7886, 0.9212, 0.8076, 0.9013, 0.7959, 0.8747, 0.68, 0.8544, 0.6837, 0.8581, 0.6684, 0.8655, 0.7003, 0.8432, 0.7011, 0.8544, 0.6837, 0.8655, 0.7003, 0.8562, 0.7206, 0.8432, 0.7011, 0.8562, 0.7206, 0.8386, 0.7182, 0.8432, 0.7011, 0.03776, 0.9222, 0.01756, 0.9104, 0.03617, 0.9019, 0.03776, 0.9222, 0.01756, 0.9337, 0.01756, 0.9104, 0.01756, 0.9337, 0.001792, 0.9215, 0.01756, 0.9104, 0.7809, 0.8785, 0.7939, 0.8979, 0.7763, 0.8956, 0.7809, 0.8785, 0.8032, 0.8776, 0.7939, 0.8979, 0.8032, 0.8776, 0.8142, 0.8942, 0.7939, 0.8979, 0.8254, 0.8769, 0.8299, 0.8966, 0.8142, 0.8942, 0.9212, 0.7463, 0.9159, 0.7652, 0.9013, 0.758, 0.9159, 0.7652, 0.9011, 0.7769, 0.9013, 0.758, 0.8747, 0.68, 0.8655, 0.7003, 0.8544, 0.6837, 0.8747, 0.68, 0.8877, 0.6995, 0.8655, 0.7003, 0.8877, 0.6995, 0.8765, 0.7168, 0.8655, 0.7003, 0.05389, 0.9095, 0.03776, 0.9222, 0.03617, 0.9019, 0.05389, 0.9095, 0.05389, 0.9328, 0.03776, 0.9222, 0.05389, 0.9328, 0.03617, 0.9415, 0.03776, 0.9222, 0.01756, 0.9337, 0.0009893, 0.9396, 0.001792, 0.9215, 0.01756, 0.9337, 0.0212, 0.9514, 0.0009893, 0.9396, 0.7763, 0.8587, 0.7921, 0.8611, 0.7809, 0.8785, 0.8032, 0.8776, 0.8254, 0.8769, 0.8142, 0.8942, 0.8032, 0.8776, 0.8124, 0.8574, 0.8254, 0.8769, 0.8124, 0.8574, 0.8299, 0.8598, 0.8254, 0.8769, 0.9159, 0.7652, 0.9159, 0.7886, 0.9011, 0.7769, 0.9159, 0.7652, 0.9357, 0.7769, 0.9159, 0.7886, 0.9357, 0.7769, 0.9348, 0.7968, 0.9159, 0.7886, 0.9533, 0.7886, 0.9443, 0.8076, 0.9348, 0.7968, 0.9407, 0.56, 0.9208, 0.5528, 0.9297, 0.5411, 0.8922, 0.7193, 0.8765, 0.7168, 0.8877, 0.6995, 0.9208, 0.5528, 0.8975, 0.5528, 0.9101, 0.5395, 0.9208, 0.5528, 0.9085, 0.5718, 0.8975, 0.5528, 0.9085, 0.5718, 0.8892, 0.5718, 0.8975, 0.5528, 0.9085, 0.5718, 0.8975, 0.5907, 0.8892, 0.5718, 0.9085, 0.5718, 0.9208, 0.5907, 0.8975, 0.5907, 0.9208, 0.5907, 0.9101, 0.604, 0.8975, 0.5907, 0.9357, 0.7769, 0.9533, 0.7886, 0.9348, 0.7968, 0.9357, 0.7769, 0.9533, 0.7652, 0.9533, 0.7886, 0.9407, 0.5835, 0.9288, 0.5718, 0.9407, 0.56, 0.7958, 0.8457, 0.8124, 0.8574, 0.7921, 0.8611, 0.9208, 0.5907, 0.9407, 0.5835, 0.9297, 0.6024, 0.9533, 0.7652, 0.9348, 0.757, 0.9443, 0.7463, 0.3056, 0.9242, 0.3056, 0.8399, 0.3539, 0.8382, 0.3539, 0.9225, 0.1908, 0.9262, 0.1908, 0.837, 0.2392, 0.837, 0.2392, 0.9262, 0.7442, 0.8519, 0.7442, 0.9307, 0.6976, 0.9232, 0.6976, 0.8444, 0.9209, 0.4413, 0.9209, 0.5307, 0.8725, 0.5307, 0.8725, 0.4413, 0.5398, 0.9434, 0.5049, 0.9526, 0.5049, 0.906, 0.5398, 0.8969, 0.4003, 0.9562, 0.3561, 0.9495, 0.3561, 0.9039, 0.4003, 0.9106, 0.7256, 0.9555, 0.734, 0.9637, 0.72, 0.9688, 0.9719, 0.9497, 0.9849, 0.9555, 0.9726, 0.9637, 0.7256, 0.9555, 0.72, 0.9688, 0.7113, 0.9555, 0.7256, 0.9555, 0.7113, 0.9555, 0.72, 0.9421, 0.7256, 0.9555, 0.72, 0.9421, 0.734, 0.9472, 0.9719, 0.9497, 0.9726, 0.9637, 0.9585, 0.9555, 0.1516, 0.9392, 0.1659, 0.9366, 0.1594, 0.9509, 0.9698, 0.2751, 0.9592, 0.282, 0.9566, 0.2696, 0.5699, 0.9657, 0.5672, 0.9766, 0.5556, 0.9684, 0.581, 0.9414, 0.5778, 0.9535, 0.5686, 0.9397, 0.9719, 0.9497, 0.9585, 0.9555, 0.9623, 0.9421, 0.1516, 0.9392, 0.1594, 0.9509, 0.1437, 0.9515, 0.9698, 0.2751, 0.9566, 0.2696, 0.9709, 0.2614, 0.5699, 0.9657, 0.5556, 0.9684, 0.5621, 0.954, 0.9719, 0.9778, 0.9623, 0.9854, 0.9585, 0.972, 0.1975, 0.9704, 0.1911, 0.9577, 0.2051, 0.9634, 0.2253, 0.9723, 0.2114, 0.9748, 0.2214, 0.9645, 0.9698, 0.2471, 0.9566, 0.2531, 0.9592, 0.2389, 0.5543, 0.9424, 0.5464, 0.9546, 0.5432, 0.9407, 0.1908, 0.9431, 0.2012, 0.9329, 0.2012, 0.9473, 0.2012, 0.9473, 0.2151, 0.9386, 0.2146, 0.9528, 0.2012, 0.9473, 0.2012, 0.9329, 0.2151, 0.9386, 0.2012, 0.9329, 0.2146, 0.9282, 0.2151, 0.9386, 0.2151, 0.9386, 0.2277, 0.9492, 0.2146, 0.9528, 0.2151, 0.9386, 0.2277, 0.9347, 0.2277, 0.9492, 0.9751, 0.2385, 0.9698, 0.2471, 0.9592, 0.2389, 0.2277, 0.9492, 0.2214, 0.9645, 0.2146, 0.9528, 0.9592, 0.2389, 0.9566, 0.2531, 0.9449, 0.2471, 0.9566, 0.2531, 0.9455, 0.2609, 0.9449, 0.2471, 0.2214, 0.9645, 0.2051, 0.9634, 0.2146, 0.9528, 0.2214, 0.9645, 0.2114, 0.9748, 0.2051, 0.9634, 0.1529, 0.9652, 0.1672, 0.9626, 0.1645, 0.9735, 0.2051, 0.9634, 0.2012, 0.9473, 0.2146, 0.9528, 0.2051, 0.9634, 0.1911, 0.9577, 0.2012, 0.9473, 0.1911, 0.9577, 0.1908, 0.9431, 0.2012, 0.9473, 0.9585, 0.972, 0.9483, 0.9771, 0.9481, 0.9637, 0.9585, 0.972, 0.9623, 0.9854, 0.9483, 0.9771, 0.5686, 0.9397, 0.5543, 0.9424, 0.5569, 0.9315, 0.5621, 0.954, 0.5464, 0.9546, 0.5543, 0.9424, 0.5621, 0.954, 0.5556, 0.9684, 0.5464, 0.9546, 0.5556, 0.9684, 0.5432, 0.9667, 0.5464, 0.9546, 0.9709, 0.2614, 0.9566, 0.2531, 0.9698, 0.2471, 0.9709, 0.2614, 0.9566, 0.2696, 0.9566, 0.2531, 0.9566, 0.2696, 0.9455, 0.2609, 0.9566, 0.2531, 0.1437, 0.9515, 0.1529, 0.9652, 0.1405, 0.9636, 0.1437, 0.9515, 0.1594, 0.9509, 0.1529, 0.9652, 0.1594, 0.9509, 0.1672, 0.9626, 0.1529, 0.9652, 0.1751, 0.9504, 0.1783, 0.9643, 0.1672, 0.9626, 0.9623, 0.9421, 0.9585, 0.9555, 0.9483, 0.9504, 0.9585, 0.9555, 0.9481, 0.9637, 0.9483, 0.9504, 0.5686, 0.9397, 0.5621, 0.954, 0.5543, 0.9424, 0.5686, 0.9397, 0.5778, 0.9535, 0.5621, 0.954, 0.5778, 0.9535, 0.5699, 0.9657, 0.5621, 0.954, 0.9823, 0.2524, 0.9709, 0.2614, 0.9698, 0.2471, 0.9823, 0.2524, 0.9823, 0.2689, 0.9709, 0.2614, 0.9823, 0.2689, 0.9698, 0.2751, 0.9709, 0.2614, 0.9566, 0.2696, 0.9449, 0.2737, 0.9455, 0.2609, 0.9566, 0.2696, 0.9592, 0.282, 0.9449, 0.2737, 0.1404, 0.9376, 0.1516, 0.9392, 0.1437, 0.9515, 0.1594, 0.9509, 0.1751, 0.9504, 0.1672, 0.9626, 0.1594, 0.9509, 0.1659, 0.9366, 0.1751, 0.9504, 0.1659, 0.9366, 0.1783, 0.9383, 0.1751, 0.9504, 0.9585, 0.9555, 0.9585, 0.972, 0.9481, 0.9637, 0.9585, 0.9555, 0.9726, 0.9637, 0.9585, 0.972, 0.9726, 0.9637, 0.9719, 0.9778, 0.9585, 0.972, 0.9849, 0.972, 0.9786, 0.9854, 0.9719, 0.9778, 0.734, 0.9472, 0.72, 0.9421, 0.7262, 0.9338, 0.581, 0.9674, 0.5699, 0.9657, 0.5778, 0.9535, 0.72, 0.9421, 0.7035, 0.9421, 0.7124, 0.9327, 0.72, 0.9421, 0.7113, 0.9555, 0.7035, 0.9421, 0.7113, 0.9555, 0.6976, 0.9555, 0.7035, 0.9421, 0.7113, 0.9555, 0.7035, 0.9688, 0.6976, 0.9555, 0.7113, 0.9555, 0.72, 0.9688, 0.7035, 0.9688, 0.72, 0.9688, 0.7124, 0.9782, 0.7035, 0.9688, 0.9726, 0.9637, 0.9849, 0.972, 0.9719, 0.9778, 0.9726, 0.9637, 0.9849, 0.9555, 0.9849, 0.972, 0.734, 0.9637, 0.7256, 0.9555, 0.734, 0.9472, 0.1542, 0.9284, 0.1659, 0.9366, 0.1516, 0.9392, 0.72, 0.9688, 0.734, 0.9637, 0.7262, 0.9771, 0.9849, 0.9555, 0.9719, 0.9497, 0.9786, 0.9421, 0.8725, 0.4393, 0.8725, 0.3327, 0.9167, 0.3268, 0.9167, 0.4334, 0.8872, 0.5395, 0.8872, 0.6617, 0.8418, 0.6617, 0.8418, 0.5396, 0.8282, 0.5778, 0.8399, 0.6664, 0.7962, 0.6606, 0.7845, 0.572, 0.08862, 0.4456, 0.08862, 0.3232, 0.134, 0.3232, 0.134, 0.4455, 0.8399, 0.5453, 0.8282, 0.5778, 0.7845, 0.572, 0.7962, 0.5395, 0.9663, 0.2226, 0.9295, 0.2156, 0.9295, 0.1718, 0.9663, 0.1788, 0.8035, 0.05208, 0.8223, 0.07064, 0.7908, 0.08211, 0.8013, 0.2309, 0.8305, 0.2439, 0.8027, 0.2625, 0.8035, 0.05208, 0.7908, 0.08211, 0.7713, 0.05208, 0.8035, 0.05208, 0.7713, 0.05208, 0.7908, 0.02205, 0.8035, 0.05208, 0.7908, 0.02205, 0.8223, 0.03352, 0.8013, 0.2309, 0.8027, 0.2625, 0.7712, 0.2439, 0.7226, 0.564, 0.7548, 0.5581, 0.7402, 0.5902, 0.8035, 0.1963, 0.7798, 0.2119, 0.774, 0.1838, 0.3153, 0.7179, 0.3093, 0.7424, 0.2831, 0.7238, 0.3401, 0.6633, 0.333, 0.6904, 0.3123, 0.6596, 0.8013, 0.2309, 0.7712, 0.2439, 0.7796, 0.2139, 0.7226, 0.564, 0.7402, 0.5902, 0.7049, 0.5915, 0.8035, 0.1963, 0.774, 0.1838, 0.806, 0.1656, 0.3153, 0.7179, 0.2831, 0.7238, 0.2977, 0.6917, 0.8013, 0.294, 0.7796, 0.311, 0.7712, 0.281, 0.1553, 0.7258, 0.1411, 0.6973, 0.1724, 0.71, 0.2179, 0.7302, 0.1866, 0.7358, 0.2092, 0.7126, 0.8035, 0.1334, 0.774, 0.1469, 0.7798, 0.1151, 0.2802, 0.6655, 0.2624, 0.693, 0.2552, 0.6617, 0.1404, 0.6646, 0.1637, 0.6417, 0.1637, 0.6741, 0.1637, 0.6741, 0.195, 0.6544, 0.1938, 0.6863, 0.1637, 0.6741, 0.1637, 0.6417, 0.195, 0.6544, 0.1637, 0.6417, 0.1938, 0.6312, 0.195, 0.6544, 0.195, 0.6544, 0.2232, 0.6782, 0.1938, 0.6863, 0.195, 0.6544, 0.2232, 0.6458, 0.2232, 0.6782, 0.8154, 0.1142, 0.8035, 0.1334, 0.7798, 0.1151, 0.2232, 0.6782, 0.2092, 0.7126, 0.1938, 0.6863, 0.7798, 0.1151, 0.774, 0.1469, 0.7477, 0.1333, 0.774, 0.1469, 0.749, 0.1644, 0.7477, 0.1333, 0.2092, 0.7126, 0.1724, 0.71, 0.1938, 0.6863, 0.2092, 0.7126, 0.1866, 0.7358, 0.1724, 0.71, 0.7255, 0.6223, 0.7577, 0.6164, 0.7517, 0.6409, 0.1724, 0.71, 0.1637, 0.6741, 0.1938, 0.6863, 0.1724, 0.71, 0.1411, 0.6973, 0.1637, 0.6741, 0.1411, 0.6973, 0.1404, 0.6646, 0.1637, 0.6741, 0.7712, 0.281, 0.7481, 0.2925, 0.7477, 0.2625, 0.7712, 0.281, 0.7796, 0.311, 0.7481, 0.2925, 0.3123, 0.6596, 0.2802, 0.6655, 0.2861, 0.641, 0.2977, 0.6917, 0.2624, 0.693, 0.2802, 0.6655, 0.2977, 0.6917, 0.2831, 0.7238, 0.2624, 0.693, 0.2831, 0.7238, 0.2552, 0.7202, 0.2624, 0.693, 0.806, 0.1656, 0.774, 0.1469, 0.8035, 0.1334, 0.806, 0.1656, 0.774, 0.1838, 0.774, 0.1469, 0.774, 0.1838, 0.749, 0.1644, 0.774, 0.1469, 0.7049, 0.5915, 0.7255, 0.6223, 0.6976, 0.6187, 0.7049, 0.5915, 0.7402, 0.5902, 0.7255, 0.6223, 0.7402, 0.5902, 0.7577, 0.6164, 0.7255, 0.6223, 0.7754, 0.5889, 0.7825, 0.6203, 0.7577, 0.6164, 0.7796, 0.2139, 0.7712, 0.2439, 0.7481, 0.2324, 0.7712, 0.2439, 0.7477, 0.2625, 0.7481, 0.2324, 0.3123, 0.6596, 0.2977, 0.6917, 0.2802, 0.6655, 0.3123, 0.6596, 0.333, 0.6904, 0.2977, 0.6917, 0.333, 0.6904, 0.3153, 0.7179, 0.2977, 0.6917, 0.8316, 0.1454, 0.806, 0.1656, 0.8035, 0.1334, 0.8316, 0.1454, 0.8316, 0.1823, 0.806, 0.1656, 0.8316, 0.1823, 0.8035, 0.1963, 0.806, 0.1656, 0.774, 0.1838, 0.7477, 0.1932, 0.749, 0.1644, 0.774, 0.1838, 0.7798, 0.2119, 0.7477, 0.1932, 0.6976, 0.5602, 0.7226, 0.564, 0.7049, 0.5915, 0.7402, 0.5902, 0.7754, 0.5889, 0.7577, 0.6164, 0.7402, 0.5902, 0.7548, 0.5581, 0.7754, 0.5889, 0.7548, 0.5581, 0.7825, 0.5618, 0.7754, 0.5889, 0.7712, 0.2439, 0.7712, 0.281, 0.7477, 0.2625, 0.7712, 0.2439, 0.8027, 0.2625, 0.7712, 0.281, 0.8027, 0.2625, 0.8013, 0.294, 0.7712, 0.281, 0.8305, 0.281, 0.8162, 0.311, 0.8013, 0.294, 0.8223, 0.03352, 0.7908, 0.02205, 0.8048, 0.00349, 0.3401, 0.7218, 0.3153, 0.7179, 0.333, 0.6904, 0.7908, 0.02205, 0.7538, 0.02205, 0.7738, 0.0009893, 0.7908, 0.02205, 0.7713, 0.05208, 0.7538, 0.02205, 0.7713, 0.05208, 0.7406, 0.05208, 0.7538, 0.02205, 0.7713, 0.05208, 0.7538, 0.08211, 0.7406, 0.05208, 0.7713, 0.05208, 0.7908, 0.08211, 0.7538, 0.08211, 0.7908, 0.08211, 0.7738, 0.1032, 0.7538, 0.08211, 0.8027, 0.2625, 0.8305, 0.281, 0.8013, 0.294, 0.8027, 0.2625, 0.8305, 0.2439, 0.8305, 0.281, 0.8223, 0.07064, 0.8035, 0.05208, 0.8223, 0.03352, 0.7285, 0.5395, 0.7548, 0.5581, 0.7226, 0.564, 0.7908, 0.08211, 0.8223, 0.07064, 0.8048, 0.1007, 0.8305, 0.2439, 0.8013, 0.2309, 0.8162, 0.2139, 0.9714, 0.6912, 0.9719, 0.6779, 0.9837, 0.688, 0.5283, 0.9626, 0.516, 0.9683, 0.5183, 0.955, 0.9714, 0.6912, 0.9588, 0.6861, 0.9719, 0.6779, 0.9714, 0.6912, 0.9624, 0.7012, 0.9588, 0.6861, 0.9714, 0.6912, 0.9778, 0.7023, 0.9624, 0.7012, 0.5283, 0.9626, 0.5294, 0.9761, 0.516, 0.9683, 0.9818, 0.8808, 0.9745, 0.8919, 0.9683, 0.8784, 0.9449, 0.3043, 0.9548, 0.3121, 0.9451, 0.3169, 0.9804, 0.7786, 0.9878, 0.7671, 0.9908, 0.7801, 0.9552, 0.7794, 0.9583, 0.7682, 0.9669, 0.7811, 0.5283, 0.9626, 0.54, 0.9676, 0.5294, 0.9761, 0.9818, 0.8808, 0.9892, 0.8923, 0.9745, 0.8919, 0.9449, 0.3043, 0.9548, 0.2965, 0.9548, 0.3121, 0.9804, 0.7786, 0.9731, 0.7677, 0.9878, 0.7671, 0.5055, 0.9756, 0.516, 0.9837, 0.5049, 0.9876, 0.05103, 0.9534, 0.05814, 0.9623, 0.04267, 0.9623, 0.9674, 0.3175, 0.9796, 0.3121, 0.9736, 0.3247, 0.9673, 0.2911, 0.9796, 0.2965, 0.9679, 0.3043, 0.9657, 0.7567, 0.9681, 0.7463, 0.9792, 0.7542, 0.03715, 0.9749, 0.04999, 0.9749, 0.04267, 0.9874, 0.04999, 0.9749, 0.06348, 0.9749, 0.05814, 0.9874, 0.04999, 0.9749, 0.05814, 0.9874, 0.04267, 0.9874, 0.04267, 0.9874, 0.05814, 0.9874, 0.05103, 0.9961, 0.05814, 0.9874, 0.06348, 0.9749, 0.07134, 0.9825, 0.05814, 0.9874, 0.07134, 0.9825, 0.06403, 0.995, 0.9736, 0.284, 0.9796, 0.2965, 0.9673, 0.2911, 0.07134, 0.9825, 0.06348, 0.9749, 0.07134, 0.967, 0.9796, 0.2965, 0.9796, 0.3121, 0.9679, 0.3043, 0.9679, 0.3043, 0.9796, 0.3121, 0.9674, 0.3175, 0.07134, 0.967, 0.06348, 0.9749, 0.05814, 0.9623, 0.07134, 0.967, 0.05814, 0.9623, 0.06403, 0.9544, 0.9806, 0.9052, 0.9696, 0.9129, 0.9671, 0.9028, 0.05814, 0.9623, 0.06348, 0.9749, 0.04999, 0.9749, 0.05814, 0.9623, 0.04999, 0.9749, 0.04267, 0.9623, 0.04267, 0.9623, 0.04999, 0.9749, 0.03715, 0.9749, 0.516, 0.9837, 0.5283, 0.9889, 0.5183, 0.9955, 0.516, 0.9837, 0.5183, 0.9955, 0.5049, 0.9876, 0.9583, 0.7682, 0.9552, 0.7549, 0.9657, 0.7567, 0.9731, 0.7677, 0.9657, 0.7567, 0.9792, 0.7542, 0.9731, 0.7677, 0.9792, 0.7542, 0.9878, 0.7671, 0.9878, 0.7671, 0.9792, 0.7542, 0.9908, 0.7556, 0.9548, 0.2965, 0.9673, 0.2911, 0.9679, 0.3043, 0.9548, 0.2965, 0.9679, 0.3043, 0.9548, 0.3121, 0.9548, 0.3121, 0.9679, 0.3043, 0.9674, 0.3175, 0.9892, 0.8923, 0.9922, 0.9036, 0.9806, 0.9052, 0.9892, 0.8923, 0.9806, 0.9052, 0.9745, 0.8919, 0.9745, 0.8919, 0.9806, 0.9052, 0.9671, 0.9028, 0.9597, 0.8913, 0.9671, 0.9028, 0.9567, 0.9042, 0.54, 0.9676, 0.54, 0.9831, 0.5294, 0.9761, 0.5294, 0.9761, 0.54, 0.9831, 0.5283, 0.9889, 0.9583, 0.7682, 0.9657, 0.7567, 0.9731, 0.7677, 0.9583, 0.7682, 0.9731, 0.7677, 0.9669, 0.7811, 0.9669, 0.7811, 0.9731, 0.7677, 0.9804, 0.7786, 0.9583, 0.284, 0.9673, 0.2911, 0.9548, 0.2965, 0.9583, 0.284, 0.9548, 0.2965, 0.9451, 0.2918, 0.9451, 0.2918, 0.9548, 0.2965, 0.9449, 0.3043, 0.9548, 0.3121, 0.9674, 0.3175, 0.9583, 0.3247, 0.9548, 0.3121, 0.9583, 0.3247, 0.9451, 0.3169, 0.9922, 0.8791, 0.9892, 0.8923, 0.9818, 0.8808, 0.9745, 0.8919, 0.9671, 0.9028, 0.9597, 0.8913, 0.9745, 0.8919, 0.9597, 0.8913, 0.9683, 0.8784, 0.9683, 0.8784, 0.9597, 0.8913, 0.9567, 0.8798, 0.5294, 0.9761, 0.5283, 0.9889, 0.516, 0.9837, 0.5294, 0.9761, 0.516, 0.9837, 0.516, 0.9683, 0.516, 0.9683, 0.516, 0.9837, 0.5055, 0.9756, 0.9778, 0.7023, 0.9813, 0.7099, 0.9682, 0.7121, 0.9778, 0.7023, 0.9682, 0.7121, 0.9624, 0.7012, 0.9779, 0.7887, 0.9669, 0.7811, 0.9804, 0.7786, 0.9624, 0.7012, 0.9551, 0.7079, 0.9493, 0.6959, 0.9624, 0.7012, 0.9493, 0.6959, 0.9588, 0.6861, 0.9588, 0.6861, 0.9493, 0.6959, 0.949, 0.6822, 0.9588, 0.6861, 0.949, 0.6822, 0.9588, 0.6726, 0.9588, 0.6861, 0.9588, 0.6726, 0.9719, 0.6779, 0.9719, 0.6779, 0.9588, 0.6726, 0.9714, 0.6684, 0.516, 0.9683, 0.5055, 0.9756, 0.5049, 0.9626, 0.516, 0.9683, 0.5049, 0.9626, 0.5183, 0.955, 0.9837, 0.688, 0.9778, 0.7023, 0.9714, 0.6912, 0.9793, 0.8704, 0.9818, 0.8808, 0.9683, 0.8784, 0.9719, 0.6779, 0.9837, 0.6745, 0.9837, 0.688, 0.5183, 0.955, 0.5332, 0.9546, 0.5283, 0.9626, 0.5141, 0.6927, 0.5141, 0.6052, 0.5386, 0.6052, 0.5386, 0.6927, 0.3629, 0.3324, 0.3629, 0.4398, 0.3367, 0.4398, 0.3367, 0.3324, 0.2476, 0.4417, 0.2476, 0.5062, 0.2219, 0.5068, 0.2219, 0.4422, 0.5386, 0.4959, 0.5386, 0.6032, 0.5124, 0.6032, 0.5124, 0.4959, 0.5665, 0.0009893, 0.6539, 0.0009893, 0.6427, 0.1079, 0.5777, 0.1079, 0.7209, 0.3268, 0.7859, 0.3268, 0.7971, 0.4246, 0.7096, 0.4246, 0.9311, 0.2707, 0.9231, 0.2518, 0.943, 0.259, 0.9374, 0.05154, 0.9383, 0.03163, 0.9559, 0.04333, 0.9311, 0.2707, 0.9108, 0.2707, 0.9231, 0.2518, 0.9311, 0.2707, 0.9231, 0.2897, 0.9108, 0.2707, 0.9311, 0.2707, 0.943, 0.2824, 0.9231, 0.2897, 0.9374, 0.05154, 0.9185, 0.04333, 0.9383, 0.03163, 0.581, 0.9141, 0.57, 0.8975, 0.5922, 0.8967, 0.9293, 0.7201, 0.9309, 0.7008, 0.9471, 0.7113, 0.8694, 0.8858, 0.8583, 0.9032, 0.8537, 0.8835, 0.9073, 0.8845, 0.9028, 0.9016, 0.8897, 0.8821, 0.9374, 0.05154, 0.9237, 0.06226, 0.9185, 0.04333, 0.581, 0.9141, 0.5607, 0.9178, 0.57, 0.8975, 0.9293, 0.7201, 0.9107, 0.7123, 0.9309, 0.7008, 0.8694, 0.8858, 0.8805, 0.9024, 0.8583, 0.9032, 0.9374, 0.01172, 0.9185, 0.01992, 0.9237, 0.0009893, 0.7122, 0.2545, 0.713, 0.2691, 0.6932, 0.2611, 0.9293, 0.6805, 0.9144, 0.6689, 0.9368, 0.6684, 0.895, 0.7001, 0.8942, 0.6805, 0.9107, 0.689, 0.8916, 0.9189, 0.8878, 0.9344, 0.8713, 0.9226, 0.6786, 0.2756, 0.6932, 0.2815, 0.679, 0.2962, 0.6932, 0.2815, 0.7122, 0.2892, 0.6987, 0.3042, 0.6932, 0.2815, 0.6987, 0.3042, 0.679, 0.2962, 0.679, 0.2962, 0.6987, 0.3042, 0.6879, 0.3142, 0.6987, 0.3042, 0.7122, 0.2892, 0.7219, 0.3058, 0.6987, 0.3042, 0.7219, 0.3058, 0.7077, 0.3205, 0.7077, 0.3205, 0.7219, 0.3058, 0.7274, 0.3169, 0.7219, 0.3058, 0.7122, 0.2892, 0.7307, 0.2841, 0.8942, 0.6805, 0.9144, 0.6689, 0.9107, 0.689, 0.9107, 0.689, 0.9144, 0.6689, 0.9293, 0.6805, 0.7307, 0.2841, 0.7122, 0.2892, 0.713, 0.2691, 0.7307, 0.2841, 0.713, 0.2691, 0.7307, 0.2637, 0.5477, 0.8983, 0.5432, 0.8786, 0.5589, 0.881, 0.713, 0.2691, 0.7122, 0.2892, 0.6932, 0.2815, 0.713, 0.2691, 0.6932, 0.2815, 0.6932, 0.2611, 0.6932, 0.2611, 0.6932, 0.2815, 0.6786, 0.2756, 0.9185, 0.01992, 0.9037, 0.03163, 0.9039, 0.01269, 0.9185, 0.01992, 0.9039, 0.01269, 0.9237, 0.0009893, 0.9028, 0.9016, 0.9073, 0.9214, 0.8916, 0.9189, 0.8805, 0.9024, 0.8916, 0.9189, 0.8713, 0.9226, 0.8805, 0.9024, 0.8713, 0.9226, 0.8583, 0.9032, 0.8583, 0.9032, 0.8713, 0.9226, 0.8537, 0.9203, 0.9107, 0.7123, 0.895, 0.7001, 0.9107, 0.689, 0.9107, 0.7123, 0.9107, 0.689, 0.9309, 0.7008, 0.9309, 0.7008, 0.9107, 0.689, 0.9293, 0.6805, 0.5607, 0.9178, 0.5432, 0.9155, 0.5477, 0.8983, 0.5607, 0.9178, 0.5477, 0.8983, 0.57, 0.8975, 0.57, 0.8975, 0.5477, 0.8983, 0.5589, 0.881, 0.5792, 0.8773, 0.5589, 0.881, 0.5626, 0.8656, 0.9237, 0.06226, 0.9039, 0.05056, 0.9185, 0.04333, 0.9185, 0.04333, 0.9039, 0.05056, 0.9037, 0.03163, 0.9028, 0.9016, 0.8916, 0.9189, 0.8805, 0.9024, 0.9028, 0.9016, 0.8805, 0.9024, 0.8897, 0.8821, 0.8897, 0.8821, 0.8805, 0.9024, 0.8694, 0.8858, 0.8942, 0.7182, 0.895, 0.7001, 0.9107, 0.7123, 0.8942, 0.7182, 0.9107, 0.7123, 0.9144, 0.73, 0.9144, 0.73, 0.9107, 0.7123, 0.9293, 0.7201, 0.9309, 0.7008, 0.9293, 0.6805, 0.9471, 0.688, 0.9309, 0.7008, 0.9471, 0.688, 0.9471, 0.7113, 0.5773, 0.9295, 0.5607, 0.9178, 0.581, 0.9141, 0.57, 0.8975, 0.5589, 0.881, 0.5792, 0.8773, 0.57, 0.8975, 0.5792, 0.8773, 0.5922, 0.8967, 0.5922, 0.8967, 0.5792, 0.8773, 0.5967, 0.8796, 0.9185, 0.04333, 0.9037, 0.03163, 0.9185, 0.01992, 0.9185, 0.04333, 0.9185, 0.01992, 0.9383, 0.03163, 0.9383, 0.03163, 0.9185, 0.01992, 0.9374, 0.01172, 0.9559, 0.01992, 0.9374, 0.01172, 0.9469, 0.0009894, 0.943, 0.2824, 0.9319, 0.3014, 0.9231, 0.2897, 0.8732, 0.8704, 0.8897, 0.8821, 0.8694, 0.8858, 0.9231, 0.2897, 0.9124, 0.303, 0.8998, 0.2897, 0.9231, 0.2897, 0.8998, 0.2897, 0.9108, 0.2707, 0.9108, 0.2707, 0.8998, 0.2897, 0.8914, 0.2707, 0.9108, 0.2707, 0.8914, 0.2707, 0.8998, 0.2518, 0.9108, 0.2707, 0.8998, 0.2518, 0.9231, 0.2518, 0.9231, 0.2518, 0.8998, 0.2518, 0.9124, 0.2385, 0.9383, 0.03163, 0.9374, 0.01172, 0.9559, 0.01992, 0.9383, 0.03163, 0.9559, 0.01992, 0.9559, 0.04333, 0.943, 0.259, 0.943, 0.2824, 0.9311, 0.2707, 0.5967, 0.9165, 0.581, 0.9141, 0.5922, 0.8967, 0.9231, 0.2518, 0.9319, 0.2401, 0.943, 0.259, 0.9559, 0.04333, 0.9469, 0.06226, 0.9374, 0.05154, 0.6302, 0.8149, 0.6764, 0.8206, 0.6764, 0.9088, 0.6302, 0.903, 0.3036, 0.9274, 0.2552, 0.9274, 0.2552, 0.8382, 0.3036, 0.8382, 0.8809, 0.1217, 0.9275, 0.1142, 0.9275, 0.193, 0.8809, 0.2005, 0.1404, 0.837, 0.1888, 0.837, 0.1888, 0.9264, 0.1404, 0.9263, 0.9644, 0.1233, 0.9644, 0.1699, 0.9295, 0.1607, 0.9295, 0.1142, 0.4023, 0.9561, 0.4023, 0.9106, 0.4465, 0.9039, 0.4465, 0.9495, 0.764, 0.9555, 0.7583, 0.9421, 0.7724, 0.9472, 0.9223, 0.9497, 0.9216, 0.9637, 0.9092, 0.9555, 0.764, 0.9555, 0.7496, 0.9555, 0.7583, 0.9421, 0.764, 0.9555, 0.7583, 0.9688, 0.7496, 0.9555, 0.764, 0.9555, 0.7724, 0.9637, 0.7583, 0.9688, 0.9223, 0.9497, 0.9356, 0.9555, 0.9216, 0.9637, 0.282, 0.9636, 0.2741, 0.952, 0.2898, 0.9514, 0.8662, 0.9433, 0.8651, 0.957, 0.8537, 0.9495, 0.5941, 0.9424, 0.5862, 0.9546, 0.583, 0.9407, 0.6208, 0.9414, 0.6176, 0.9535, 0.6084, 0.9397, 0.9223, 0.9497, 0.9319, 0.9421, 0.9356, 0.9555, 0.282, 0.9636, 0.2676, 0.9663, 0.2741, 0.952, 0.8662, 0.9433, 0.8794, 0.9488, 0.8651, 0.957, 0.5941, 0.9424, 0.6019, 0.954, 0.5862, 0.9546, 0.9223, 0.9778, 0.9356, 0.972, 0.9319, 0.9854, 0.3293, 0.9262, 0.3299, 0.9366, 0.3159, 0.9309, 0.8662, 0.9713, 0.8768, 0.9795, 0.8609, 0.9799, 0.8905, 0.9575, 0.8911, 0.9713, 0.8794, 0.9653, 0.6097, 0.9657, 0.607, 0.9766, 0.5954, 0.9684, 0.3056, 0.9411, 0.3159, 0.9453, 0.3059, 0.9557, 0.3159, 0.9453, 0.3293, 0.9508, 0.3198, 0.9613, 0.3159, 0.9453, 0.3198, 0.9613, 0.3059, 0.9557, 0.3059, 0.9557, 0.3198, 0.9613, 0.3122, 0.9684, 0.3198, 0.9613, 0.3293, 0.9508, 0.3362, 0.9625, 0.3198, 0.9613, 0.3362, 0.9625, 0.3261, 0.9728, 0.3261, 0.9728, 0.3362, 0.9625, 0.3401, 0.9703, 0.3362, 0.9625, 0.3293, 0.9508, 0.3424, 0.9472, 0.8911, 0.9713, 0.8768, 0.9795, 0.8794, 0.9653, 0.8794, 0.9653, 0.8768, 0.9795, 0.8662, 0.9713, 0.3424, 0.9472, 0.3293, 0.9508, 0.3299, 0.9366, 0.3424, 0.9472, 0.3299, 0.9366, 0.3424, 0.9327, 0.2584, 0.9525, 0.2552, 0.9386, 0.2663, 0.9403, 0.3299, 0.9366, 0.3293, 0.9508, 0.3159, 0.9453, 0.3299, 0.9366, 0.3159, 0.9453, 0.3159, 0.9309, 0.3159, 0.9309, 0.3159, 0.9453, 0.3056, 0.9411, 0.9356, 0.972, 0.9461, 0.9637, 0.9459, 0.9771, 0.9356, 0.972, 0.9459, 0.9771, 0.9319, 0.9854, 0.6176, 0.9535, 0.6208, 0.9674, 0.6097, 0.9657, 0.6019, 0.954, 0.6097, 0.9657, 0.5954, 0.9684, 0.6019, 0.954, 0.5954, 0.9684, 0.5862, 0.9546, 0.5862, 0.9546, 0.5954, 0.9684, 0.583, 0.9667, 0.8794, 0.9488, 0.8905, 0.9575, 0.8794, 0.9653, 0.8794, 0.9488, 0.8794, 0.9653, 0.8651, 0.957, 0.8651, 0.957, 0.8794, 0.9653, 0.8662, 0.9713, 0.2676, 0.9663, 0.2552, 0.9646, 0.2584, 0.9525, 0.2676, 0.9663, 0.2584, 0.9525, 0.2741, 0.952, 0.2741, 0.952, 0.2584, 0.9525, 0.2663, 0.9403, 0.2807, 0.9377, 0.2663, 0.9403, 0.2689, 0.9294, 0.9319, 0.9421, 0.9459, 0.9504, 0.9356, 0.9555, 0.9356, 0.9555, 0.9459, 0.9504, 0.9461, 0.9637, 0.6176, 0.9535, 0.6097, 0.9657, 0.6019, 0.954, 0.6176, 0.9535, 0.6019, 0.954, 0.6084, 0.9397, 0.6084, 0.9397, 0.6019, 0.954, 0.5941, 0.9424, 0.8911, 0.9447, 0.8905, 0.9575, 0.8794, 0.9488, 0.8911, 0.9447, 0.8794, 0.9488, 0.8768, 0.9364, 0.8768, 0.9364, 0.8794, 0.9488, 0.8662, 0.9433, 0.8651, 0.957, 0.8662, 0.9713, 0.8537, 0.966, 0.8651, 0.957, 0.8537, 0.966, 0.8537, 0.9495, 0.2793, 0.9746, 0.2676, 0.9663, 0.282, 0.9636, 0.2741, 0.952, 0.2663, 0.9403, 0.2807, 0.9377, 0.2741, 0.952, 0.2807, 0.9377, 0.2898, 0.9514, 0.2898, 0.9514, 0.2807, 0.9377, 0.293, 0.9393, 0.9356, 0.9555, 0.9461, 0.9637, 0.9356, 0.972, 0.9356, 0.9555, 0.9356, 0.972, 0.9216, 0.9637, 0.9216, 0.9637, 0.9356, 0.972, 0.9223, 0.9778, 0.9092, 0.972, 0.9223, 0.9778, 0.9156, 0.9854, 0.7724, 0.9637, 0.7646, 0.9771, 0.7583, 0.9688, 0.5967, 0.9315, 0.6084, 0.9397, 0.5941, 0.9424, 0.7583, 0.9688, 0.7508, 0.9782, 0.7419, 0.9688, 0.7583, 0.9688, 0.7419, 0.9688, 0.7496, 0.9555, 0.7496, 0.9555, 0.7419, 0.9688, 0.736, 0.9555, 0.7496, 0.9555, 0.736, 0.9555, 0.7419, 0.9421, 0.7496, 0.9555, 0.7419, 0.9421, 0.7583, 0.9421, 0.7583, 0.9421, 0.7419, 0.9421, 0.7508, 0.9327, 0.9216, 0.9637, 0.9223, 0.9778, 0.9092, 0.972, 0.9216, 0.9637, 0.9092, 0.972, 0.9092, 0.9555, 0.7724, 0.9472, 0.7724, 0.9637, 0.764, 0.9555, 0.293, 0.9654, 0.282, 0.9636, 0.2898, 0.9514, 0.7583, 0.9421, 0.7646, 0.9338, 0.7724, 0.9472, 0.9092, 0.9555, 0.9156, 0.9421, 0.9223, 0.9497, 0.1241, 0.9153, 0.0799, 0.9095, 0.0799, 0.8029, 0.1241, 0.8087, 0.8991, 0.8685, 0.8537, 0.8684, 0.8537, 0.7463, 0.8991, 0.7463, 0.6739, 0.7747, 0.6302, 0.7804, 0.6419, 0.6918, 0.6856, 0.6861, 0.8336, 0.1142, 0.879, 0.1142, 0.879, 0.2365, 0.8336, 0.2365, 0.6856, 0.8071, 0.6419, 0.8129, 0.6302, 0.7804, 0.6739, 0.7747, 0.1167, 0.9173, 0.1167, 0.9611, 0.0799, 0.968, 0.0799, 0.9242, 0.5204, 0.7569, 0.5076, 0.7269, 0.5392, 0.7383, 0.194, 0.818, 0.1954, 0.7864, 0.2232, 0.805, 0.5204, 0.7569, 0.4881, 0.7569, 0.5076, 0.7269, 0.5204, 0.7569, 0.5076, 0.7869, 0.4881, 0.7569, 0.5204, 0.7569, 0.5392, 0.7754, 0.5076, 0.7869, 0.194, 0.818, 0.1639, 0.805, 0.1954, 0.7864, 0.6032, 0.7397, 0.5857, 0.7134, 0.6209, 0.7122, 0.4119, 0.807, 0.4144, 0.7763, 0.44, 0.793, 0.7226, 0.6673, 0.7049, 0.6949, 0.6976, 0.6636, 0.7825, 0.6652, 0.7754, 0.6923, 0.7548, 0.6615, 0.194, 0.818, 0.1723, 0.835, 0.1639, 0.805, 0.6032, 0.7397, 0.571, 0.7456, 0.5857, 0.7134, 0.4119, 0.807, 0.3824, 0.7946, 0.4144, 0.7763, 0.7226, 0.6673, 0.7402, 0.6936, 0.7049, 0.6949, 0.194, 0.7548, 0.1639, 0.7678, 0.1723, 0.7378, 0.7092, 0.0009893, 0.7105, 0.02422, 0.6792, 0.0115, 0.4119, 0.7441, 0.3882, 0.7258, 0.4238, 0.7249, 0.3574, 0.7751, 0.3561, 0.7441, 0.3824, 0.7576, 0.7577, 0.7198, 0.7517, 0.7443, 0.7255, 0.7257, 0.6559, 0.03448, 0.6792, 0.04391, 0.6566, 0.06715, 0.6792, 0.04391, 0.7092, 0.05612, 0.6879, 0.07987, 0.6792, 0.04391, 0.6879, 0.07987, 0.6566, 0.06715, 0.6566, 0.06715, 0.6879, 0.07987, 0.6708, 0.09566, 0.6879, 0.07987, 0.7092, 0.05612, 0.7247, 0.08241, 0.6879, 0.07987, 0.7247, 0.08241, 0.7021, 0.1057, 0.7021, 0.1057, 0.7247, 0.08241, 0.7333, 0.09999, 0.7247, 0.08241, 0.7092, 0.05612, 0.7386, 0.04802, 0.3561, 0.7441, 0.3882, 0.7258, 0.3824, 0.7576, 0.3824, 0.7576, 0.3882, 0.7258, 0.4119, 0.7441, 0.7386, 0.04802, 0.7092, 0.05612, 0.7105, 0.02422, 0.7386, 0.04802, 0.7105, 0.02422, 0.7386, 0.01562, 0.5504, 0.7147, 0.5432, 0.6835, 0.5681, 0.6872, 0.7105, 0.02422, 0.7092, 0.05612, 0.6792, 0.04391, 0.7105, 0.02422, 0.6792, 0.04391, 0.6792, 0.0115, 0.6792, 0.0115, 0.6792, 0.04391, 0.6559, 0.03448, 0.1639, 0.7678, 0.1404, 0.7864, 0.1408, 0.7564, 0.1639, 0.7678, 0.1408, 0.7564, 0.1723, 0.7378, 0.7754, 0.6923, 0.7825, 0.7237, 0.7577, 0.7198, 0.7402, 0.6936, 0.7577, 0.7198, 0.7255, 0.7257, 0.7402, 0.6936, 0.7255, 0.7257, 0.7049, 0.6949, 0.7049, 0.6949, 0.7255, 0.7257, 0.6976, 0.722, 0.3824, 0.7946, 0.3574, 0.7751, 0.3824, 0.7576, 0.3824, 0.7946, 0.3824, 0.7576, 0.4144, 0.7763, 0.4144, 0.7763, 0.3824, 0.7576, 0.4119, 0.7441, 0.571, 0.7456, 0.5432, 0.7419, 0.5504, 0.7147, 0.571, 0.7456, 0.5504, 0.7147, 0.5857, 0.7134, 0.5857, 0.7134, 0.5504, 0.7147, 0.5681, 0.6872, 0.6003, 0.6813, 0.5681, 0.6872, 0.574, 0.6628, 0.1723, 0.835, 0.1408, 0.8164, 0.1639, 0.805, 0.1639, 0.805, 0.1408, 0.8164, 0.1404, 0.7864, 0.7754, 0.6923, 0.7577, 0.7198, 0.7402, 0.6936, 0.7754, 0.6923, 0.7402, 0.6936, 0.7548, 0.6615, 0.7548, 0.6615, 0.7402, 0.6936, 0.7226, 0.6673, 0.3561, 0.8039, 0.3574, 0.7751, 0.3824, 0.7946, 0.3561, 0.8039, 0.3824, 0.7946, 0.3882, 0.8226, 0.3882, 0.8226, 0.3824, 0.7946, 0.4119, 0.807, 0.4144, 0.7763, 0.4119, 0.7441, 0.44, 0.7561, 0.4144, 0.7763, 0.44, 0.7561, 0.44, 0.793, 0.5972, 0.7642, 0.571, 0.7456, 0.6032, 0.7397, 0.5857, 0.7134, 0.5681, 0.6872, 0.6003, 0.6813, 0.5857, 0.7134, 0.6003, 0.6813, 0.6209, 0.7122, 0.6209, 0.7122, 0.6003, 0.6813, 0.6281, 0.6851, 0.1639, 0.805, 0.1404, 0.7864, 0.1639, 0.7678, 0.1639, 0.805, 0.1639, 0.7678, 0.1954, 0.7864, 0.1954, 0.7864, 0.1639, 0.7678, 0.194, 0.7548, 0.2232, 0.7678, 0.194, 0.7548, 0.209, 0.7378, 0.5392, 0.7754, 0.5217, 0.8055, 0.5076, 0.7869, 0.7285, 0.6429, 0.7548, 0.6615, 0.7226, 0.6673, 0.5076, 0.7869, 0.4907, 0.808, 0.4707, 0.7869, 0.5076, 0.7869, 0.4707, 0.7869, 0.4881, 0.7569, 0.4881, 0.7569, 0.4707, 0.7869, 0.4575, 0.7569, 0.4881, 0.7569, 0.4575, 0.7569, 0.4707, 0.7269, 0.4881, 0.7569, 0.4707, 0.7269, 0.5076, 0.7269, 0.5076, 0.7269, 0.4707, 0.7269, 0.4907, 0.7058, 0.1954, 0.7864, 0.194, 0.7548, 0.2232, 0.7678, 0.1954, 0.7864, 0.2232, 0.7678, 0.2232, 0.805, 0.5392, 0.7383, 0.5392, 0.7754, 0.5204, 0.7569, 0.6281, 0.7436, 0.6032, 0.7397, 0.6209, 0.7122, 0.5076, 0.7269, 0.5217, 0.7083, 0.5392, 0.7383, 0.2232, 0.805, 0.209, 0.835, 0.194, 0.818, 0.4603, 0.7038, 0.4575, 0.4959, 0.5105, 0.501, 0.4944, 0.7038, 0.6522, 0.3268, 0.6522, 0.5332, 0.5987, 0.5332, 0.5987, 0.3269, 0.07489, 0.6978, 0.05594, 0.5037, 0.1092, 0.4989, 0.1092, 0.6978, 0.6211, 0.1142, 0.6211, 0.3249, 0.5676, 0.3249, 0.5676, 0.1142, 0.9445, 0.6557, 0.9445, 0.6066, 0.9788, 0.6059, 0.9788, 0.655, 0.8892, 0.6059, 0.9426, 0.6062, 0.9426, 0.6596, 0.8892, 0.6594, 0.4856, 0.4939, 0.4575, 0.3268, 0.5412, 0.3492, 0.5371, 0.4939, 0.5645, 0.0009893, 0.5645, 0.1455, 0.4991, 0.1456, 0.5201, 0.001025, 0.2836, 0.5158, 0.2552, 0.3722, 0.3347, 0.3324, 0.3347, 0.5084, 0.04057, 0.4969, 0.0009893, 0.3232, 0.08664, 0.3232, 0.08661, 0.4969, 0.6317, 0.9133, 0.6713, 0.9107, 0.6713, 0.9614, 0.6302, 0.964, 0.5344, 0.8249, 0.5344, 0.8897, 0.4575, 0.8949, 0.4575, 0.81, 0.9819, 0.02259, 0.992, 0.03026, 0.9774, 0.03509, 0.4028, 0.9792, 0.4023, 0.9661, 0.4133, 0.9718, 0.9819, 0.02259, 0.9774, 0.03509, 0.9683, 0.02255, 0.9819, 0.02259, 0.9683, 0.02255, 0.9774, 0.009968, 0.9819, 0.02259, 0.9774, 0.009968, 0.992, 0.01473, 0.4028, 0.9792, 0.4133, 0.9718, 0.4133, 0.9873, 0.9594, 0.07528, 0.9728, 0.0728, 0.9667, 0.08633, 0.9533, 0.4188, 0.9531, 0.4314, 0.9435, 0.4265, 0.9816, 0.8196, 0.9919, 0.8182, 0.989, 0.8312, 0.9564, 0.8189, 0.9681, 0.8172, 0.9594, 0.8301, 0.4028, 0.9792, 0.4133, 0.9873, 0.4023, 0.9912, 0.9594, 0.07528, 0.9667, 0.08633, 0.952, 0.08677, 0.9533, 0.4188, 0.9435, 0.4265, 0.9435, 0.411, 0.9816, 0.8196, 0.989, 0.8312, 0.9742, 0.8306, 0.4256, 0.9662, 0.4374, 0.9712, 0.4267, 0.9797, 0.01487, 0.9961, 0.006506, 0.9872, 0.02198, 0.9872, 0.9309, 0.432, 0.9246, 0.4392, 0.9187, 0.4265, 0.9309, 0.4056, 0.9303, 0.4188, 0.9187, 0.411, 0.9669, 0.8416, 0.9803, 0.8441, 0.9693, 0.852, 0.0009893, 0.9746, 0.006506, 0.9621, 0.01382, 0.9746, 0.01382, 0.9746, 0.02198, 0.9621, 0.02731, 0.9746, 0.01382, 0.9746, 0.006506, 0.9621, 0.02198, 0.9621, 0.006506, 0.9621, 0.01487, 0.9534, 0.02198, 0.9621, 0.02198, 0.9621, 0.03518, 0.967, 0.02731, 0.9746, 0.02198, 0.9621, 0.02786, 0.9545, 0.03518, 0.967, 0.9247, 0.3985, 0.9309, 0.4056, 0.9187, 0.411, 0.03518, 0.967, 0.03518, 0.9825, 0.02731, 0.9746, 0.9187, 0.411, 0.9303, 0.4188, 0.9187, 0.4265, 0.9303, 0.4188, 0.9309, 0.432, 0.9187, 0.4265, 0.03518, 0.9825, 0.02198, 0.9872, 0.02731, 0.9746, 0.03518, 0.9825, 0.02786, 0.9951, 0.02198, 0.9872, 0.9606, 0.09968, 0.9741, 0.09723, 0.9716, 0.1073, 0.02198, 0.9872, 0.01382, 0.9746, 0.02731, 0.9746, 0.02198, 0.9872, 0.006506, 0.9872, 0.01382, 0.9746, 0.006506, 0.9872, 0.0009893, 0.9746, 0.01382, 0.9746, 0.4267, 0.9797, 0.4374, 0.9867, 0.4256, 0.9925, 0.4267, 0.9797, 0.4374, 0.9712, 0.4374, 0.9867, 0.9594, 0.8301, 0.9669, 0.8416, 0.9564, 0.8433, 0.9742, 0.8306, 0.9803, 0.8441, 0.9669, 0.8416, 0.9742, 0.8306, 0.989, 0.8312, 0.9803, 0.8441, 0.989, 0.8312, 0.9919, 0.8426, 0.9803, 0.8441, 0.9435, 0.411, 0.9303, 0.4188, 0.9309, 0.4056, 0.9435, 0.411, 0.9435, 0.4265, 0.9303, 0.4188, 0.9435, 0.4265, 0.9309, 0.432, 0.9303, 0.4188, 0.952, 0.08677, 0.9606, 0.09968, 0.949, 0.09798, 0.952, 0.08677, 0.9667, 0.08633, 0.9606, 0.09968, 0.9667, 0.08633, 0.9741, 0.09723, 0.9606, 0.09968, 0.9815, 0.0857, 0.9845, 0.09866, 0.9741, 0.09723, 0.4023, 0.9912, 0.4133, 0.9873, 0.4157, 0.999, 0.4133, 0.9873, 0.4256, 0.9925, 0.4157, 0.999, 0.9594, 0.8301, 0.9742, 0.8306, 0.9669, 0.8416, 0.9594, 0.8301, 0.9681, 0.8172, 0.9742, 0.8306, 0.9681, 0.8172, 0.9816, 0.8196, 0.9742, 0.8306, 0.94, 0.3985, 0.9435, 0.411, 0.9309, 0.4056, 0.94, 0.3985, 0.9531, 0.4063, 0.9435, 0.411, 0.9531, 0.4063, 0.9533, 0.4188, 0.9435, 0.411, 0.9435, 0.4265, 0.9399, 0.4392, 0.9309, 0.432, 0.9435, 0.4265, 0.9531, 0.4314, 0.9399, 0.4392, 0.949, 0.07351, 0.9594, 0.07528, 0.952, 0.08677, 0.9667, 0.08633, 0.9815, 0.0857, 0.9741, 0.09723, 0.9667, 0.08633, 0.9728, 0.0728, 0.9815, 0.0857, 0.9728, 0.0728, 0.9845, 0.07421, 0.9815, 0.0857, 0.4133, 0.9873, 0.4267, 0.9797, 0.4256, 0.9925, 0.4133, 0.9873, 0.4133, 0.9718, 0.4267, 0.9797, 0.4133, 0.9718, 0.4256, 0.9662, 0.4267, 0.9797, 0.4157, 0.9585, 0.4306, 0.9581, 0.4256, 0.9662, 0.992, 0.01473, 0.9774, 0.009968, 0.9869, 0.002039, 0.979, 0.8096, 0.9816, 0.8196, 0.9681, 0.8172, 0.9774, 0.009968, 0.9632, 0.009857, 0.9732, 0.0009893, 0.9774, 0.009968, 0.9683, 0.02255, 0.9632, 0.009857, 0.9683, 0.02255, 0.9578, 0.0224, 0.9632, 0.009857, 0.9683, 0.02255, 0.9632, 0.03498, 0.9578, 0.0224, 0.9683, 0.02255, 0.9774, 0.03509, 0.9632, 0.03498, 0.9774, 0.03509, 0.9732, 0.04374, 0.9632, 0.03498, 0.4133, 0.9718, 0.4157, 0.9585, 0.4256, 0.9662, 0.4133, 0.9718, 0.4023, 0.9661, 0.4157, 0.9585, 0.992, 0.03026, 0.9819, 0.02259, 0.992, 0.01473, 0.9619, 0.06487, 0.9728, 0.0728, 0.9594, 0.07528, 0.9774, 0.03509, 0.992, 0.03026, 0.9869, 0.04269, 0.9766, 0.06424, 0.9845, 0.07421, 0.9728, 0.0728, 0.1128, 0.6082, 0.1374, 0.6082, 0.1374, 0.6957, 0.1128, 0.6957, 0.2481, 0.4397, 0.2219, 0.4397, 0.2219, 0.3324, 0.2481, 0.3324, 0.2509, 0.6957, 0.2251, 0.6962, 0.2251, 0.6317, 0.2509, 0.6312, 0.1112, 0.4989, 0.1374, 0.4989, 0.1374, 0.6062, 0.1112, 0.6062, 0.4436, 0.616, 0.4323, 0.7229, 0.3674, 0.7229, 0.3561, 0.616, 0.7858, 0.4265, 0.7971, 0.5243, 0.7096, 0.5243, 0.7209, 0.4265, 0.05396, 0.7066, 0.01983, 0.7057, 0.0009893, 0.5027, 0.05396, 0.4989, 0.6231, 0.1142, 0.6766, 0.1142, 0.6766, 0.3205, 0.6231, 0.3205, 0.6554, 0.33, 0.6896, 0.3268, 0.7076, 0.525, 0.6541, 0.525, 0.5967, 0.5376, 0.5432, 0.5376, 0.5432, 0.3268, 0.5967, 0.3268, 0.977, 0.5892, 0.9427, 0.5886, 0.9427, 0.5395, 0.977, 0.5402, 0.9011, 0.8632, 0.9011, 0.8098, 0.9544, 0.8096, 0.9544, 0.863, 0.5457, 0.3249, 0.4947, 0.3249, 0.4838, 0.1787, 0.5656, 0.1561, 0.6956, 0.6841, 0.6513, 0.684, 0.6302, 0.5395, 0.6956, 0.5396, 0.1689, 0.3324, 0.2199, 0.3398, 0.2199, 0.5157, 0.1404, 0.4759, 0.4159, 0.5006, 0.3699, 0.5006, 0.3699, 0.3268, 0.4555, 0.3268, 0.7778, 0.9623, 0.7763, 0.9116, 0.8174, 0.9143, 0.8174, 0.9649, 0.0009893, 0.8178, 0.07792, 0.8029, 0.07792, 0.8878, 0.0009893, 0.8826])
me_cube_001.materials.append(mat_material)
me_cube_001.use_mirror_y = True
me_cube_001.update()
arm_armature_001 = bpy.data.armatures.new('Armature.001')  # bones are not reproduced

# ---- objects
ob_cube = bpy.data.objects.new('Cube', me_cube_001)
ob_armature = bpy.data.objects.new('Armature', arm_armature_001)

# ---- transforms, parenting, visibility, modifiers, constraints
ob_cube.parent = ob_armature
ob_cube.matrix_parent_inverse = Matrix(((1.0, -0.0, 0.0, -0.00278), (-0.0, 1.0, -0.0, -0.1571), (0.0, -0.0, 1.0, -0.05984), (-0.0, 0.0, -0.0, 1.0)))
ob_cube.location = (0.0, 0.0, 0.0)
ob_cube.rotation_euler = (-0.0008898, -0.001491, -1.546)
ob_cube.use_mesh_mirror_y = True
_vg = ob_cube.vertex_groups.new(name='Right Arm')
_vg.add([58, 59, 60, 61, 62, 63, 64, 65, 66, 67, 68, 69, 70, 71, 72, 73, 74, 75, 76, 77, 78, 79, 80, 81, 82, 83, 84, 85, 86, 87, 88, 89, 90, 91, 92, 93, 94, 95, 96, 97, 98, 99, 100, 101, 102, 103, 104, 105, 106, 107], 1.0, 'REPLACE')
_vg = ob_cube.vertex_groups.new(name='Right Forearm')
_vg.add([108, 109, 110, 111, 112, 113, 114, 115, 116, 117, 118, 119, 120, 121, 122, 123, 124, 125, 126, 127, 128, 129, 130, 131, 132, 133, 134, 135, 136, 137, 138, 139, 140, 141, 142, 143, 144, 145, 146, 147, 148, 149, 150, 151, 152, 153, 154, 155, 156, 157, 158, 159, 160, 161, 162, 163, 164, 165, 166, 167, 168, 169, 170, 171, 172, 173, 174, 175, 176, 177, 178, 179, 180, 181, 182, 183, 184, 185, 186, 187, 188, 189, 190, 191, 192, 193, 194, 195, 196, 197, 198, 199], 1.0, 'REPLACE')
_vg = ob_cube.vertex_groups.new(name='Left Arm')
_vg.add([250, 251, 252, 253, 254, 255, 256, 257, 258, 259, 260, 261, 262, 263, 264, 265, 266, 267, 268, 269, 270, 271, 272, 273, 274, 275, 276, 277, 278, 279, 280, 281, 282, 283, 284, 285, 286, 287, 288, 289, 290, 291, 292, 293, 294, 295, 296, 297, 298, 299], 1.0, 'REPLACE')
_vg = ob_cube.vertex_groups.new(name='Left Forearm')
_vg.add([300, 301, 302, 303, 304, 305, 306, 307, 308, 309, 310, 311, 312, 313, 314, 315, 316, 317, 318, 319, 320, 321, 322, 323, 324, 325, 326, 327, 328, 329, 330, 331, 332, 333, 334, 335, 336, 337, 338, 339, 340, 341, 342, 343, 344, 345, 346, 347, 348, 349, 350, 351, 352, 353, 354, 355, 356, 357, 358, 359, 360, 361, 362, 363, 364, 365, 366, 367, 368, 369, 370, 371, 372, 373, 374, 375, 376, 377, 378, 379, 380, 381, 382, 383, 384, 385, 386, 387, 388, 389, 390, 391], 1.0, 'REPLACE')
_vg = ob_cube.vertex_groups.new(name='Head')
_vg.add([0, 1, 2, 3, 4, 5, 6, 7, 8, 9, 10, 11], 1.0, 'REPLACE')
_vg = ob_cube.vertex_groups.new(name='Neck')
_vg.add([12, 13, 14, 15, 16, 17, 18, 19], 1.0, 'REPLACE')
_vg = ob_cube.vertex_groups.new(name='Chest')
_vg.add([20, 21, 22, 23, 24, 25, 26, 27, 28, 29, 30, 31, 32, 33, 34, 35, 36, 37], 1.0, 'REPLACE')
_vg = ob_cube.vertex_groups.new(name='Spine')
_vg.add([38, 39, 40, 41, 42, 43, 44, 45], 1.0, 'REPLACE')
_vg = ob_cube.vertex_groups.new(name='Pelvis')
_vg.add([46, 47, 48, 49, 50, 51, 52, 53, 54, 55, 56, 57], 1.0, 'REPLACE')
_vg = ob_cube.vertex_groups.new(name='Right Thigh')
_vg.add([400, 401, 402, 403, 404, 405, 406, 407], 1.0, 'REPLACE')
_vg = ob_cube.vertex_groups.new(name='Left Thigh')
_vg.add([466, 467, 468, 469, 470, 471, 472, 473], 1.0, 'REPLACE')
_vg = ob_cube.vertex_groups.new(name='Right Leg')
_vg.add([200, 201, 202, 203, 204, 205, 206, 207, 208, 209, 210, 211, 212, 213, 214, 215, 216, 217, 218, 219, 220, 221, 222, 223, 224, 225, 226, 227, 228, 229, 230, 231, 232, 233, 234, 235, 236, 237, 238, 239, 240, 241, 392, 393, 394, 395, 396, 397, 398, 399], 1.0, 'REPLACE')
_vg = ob_cube.vertex_groups.new(name='Left Leg')
_vg.add([408, 409, 410, 411, 412, 413, 414, 415, 416, 417, 418, 419, 420, 421, 422, 423, 424, 425, 426, 427, 428, 429, 430, 431, 432, 433, 434, 435, 436, 437, 438, 439, 440, 441, 442, 443, 444, 445, 446, 447, 448, 449, 458, 459, 460, 461, 462, 463, 464, 465], 1.0, 'REPLACE')
_vg = ob_cube.vertex_groups.new(name='Right Foot')
_vg.add([242, 243, 244, 245, 246, 247, 248, 249], 1.0, 'REPLACE')
_vg = ob_cube.vertex_groups.new(name='Left Foot')
_vg.add([450, 451, 452, 453, 454, 455, 456, 457], 1.0, 'REPLACE')
_m = ob_cube.modifiers.new('Armature', 'ARMATURE')
_m.object = ob_armature
ob_armature.location = (0.0, 0.0, 0.0)
ob_armature.show_in_front = True

# ---- collection membership
col_collection.objects.link(ob_cube)
col_collection.objects.link(ob_armature)

# ---- scene / render settings (as saved in the file)
scene.frame_start = 0; scene.frame_end = 260; scene.frame_set(0)
scene.render.engine = 'BLENDER_EEVEE_NEXT'
scene.render.fps = 60
scene.cycles.sampling_pattern = 'TABULATED_SOBOL'
scene.cycles.use_light_tree = False
scene.eevee.use_taa_reprojection = False
scene.eevee.use_gtao = True
scene.view_settings.view_transform = 'Filmic'
bpy.context.view_layer.update()

# ---- added for rendering (the .blend has no active camera and no usable light): camera, sun
cam_auto = bpy.data.cameras.new('AutoCamera')
cam_auto.lens = 50.0
cam_auto.sensor_width = 36.0
cam_auto.clip_end = 1000.0
ob_auto_camera = bpy.data.objects.new('AutoCamera', cam_auto)
scene.collection.objects.link(ob_auto_camera)
ob_auto_camera.location = (2.76424, -3.3966, 2.17886)
ob_auto_camera.rotation_euler = (1.09748, -7.21219e-08, 0.694738)
scene.camera = ob_auto_camera
light_auto_sun = bpy.data.lights.new('AutoSun', 'SUN')
light_auto_sun.energy = 3.0
light_auto_sun.angle = 0.0523599
ob_auto_sun = bpy.data.objects.new('AutoSun', light_auto_sun)
scene.collection.objects.link(ob_auto_sun)
ob_auto_sun.rotation_euler = (0.872665, 0.174533, 0.523599)
bpy.context.view_layer.update()
